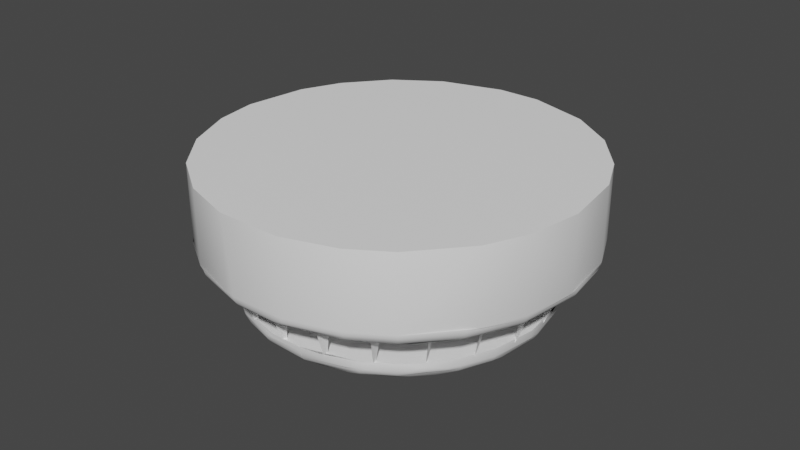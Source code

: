 # Source: untitled.blend  (saved by Blender 3.6.13; exported with 4.5.12 LTS)
import bpy
from mathutils import Matrix  # noqa: F401  (used for matrix-valued properties, if any)

bpy.ops.wm.read_factory_settings(use_empty=True)
scene = bpy.context.scene
scene.name = 'Scene'

# ---- collections
col_collection = bpy.data.collections.new('Collection'); scene.collection.children.link(col_collection)

# ---- materials (node trees are filled in below, after node groups)
mat_blanco_plastico = bpy.data.materials.new('blanco plastico')
mat_blanco_plastico.use_transparent_shadow = False
mat_blanco_plastico.diffuse_color = (1.0, 1.0, 1.0, 1.0)
mat_blanco_plastico.roughness = 0.5528
mat_blanco_plastico.specular_intensity = 1.0
mat_wenge = bpy.data.materials.new('wenge')
mat_wenge.use_transparent_shadow = False
mat_wenge.diffuse_color = (0.0, 0.0, 0.0, 1.0)
mat_wenge.roughness = 0.5528
mat_wenge.specular_intensity = 1.0

# ---- material node trees
mat_blanco_plastico.use_nodes = True; mat_blanco_plastico.node_tree.nodes.clear()
_N = mat_blanco_plastico.node_tree.nodes; _L = mat_blanco_plastico.node_tree.links
n0 = _N.new('ShaderNodeBsdfPrincipled'); n0.name = 'Principled BSDF'; n0.location = (10, 300)
n0.distribution = 'GGX'
n0.subsurface_method = 'RANDOM_WALK_SKIN'
n0.inputs[0].default_value = (1.0, 1.0, 1.0, 1.0)
n0.inputs[2].default_value = 0.5528
n0.inputs[3].default_value = 1.45
n0.inputs[13].default_value = 1.0
n0.inputs[27].default_value = (0.0, 0.0, 0.0, 1.0)
n1 = _N.new('ShaderNodeOutputMaterial'); n1.name = 'Material Output'; n1.location = (300, 300)
n2 = _N.new('ShaderNodeNormalMap'); n2.name = 'Normal Map'; n2.location = (-300, -300)
n2.label = 'Normal/Map'
_L.new(n0.outputs[0], n1.inputs[0])
_L.new(n2.outputs[0], n0.inputs[5])
n1.is_active_output = True
mat_wenge.use_nodes = True; mat_wenge.node_tree.nodes.clear()
_N = mat_wenge.node_tree.nodes; _L = mat_wenge.node_tree.links
n0 = _N.new('ShaderNodeBsdfPrincipled'); n0.name = 'Principled BSDF'; n0.location = (10, 300)
n0.distribution = 'GGX'
n0.subsurface_method = 'RANDOM_WALK_SKIN'
n0.inputs[0].default_value = (0.0, 0.0, 0.0, 1.0)
n0.inputs[2].default_value = 0.5528
n0.inputs[3].default_value = 1.45
n0.inputs[13].default_value = 1.0
n0.inputs[27].default_value = (0.0, 0.0, 0.0, 1.0)
n0.inputs[28].default_value = 1.0
n1 = _N.new('ShaderNodeOutputMaterial'); n1.name = 'Material Output'; n1.location = (300, 300)
n2 = _N.new('ShaderNodeNormalMap'); n2.name = 'Normal Map'; n2.location = (-300, -300)
n2.label = 'Normal/Map'
n2.inputs[0].default_value = 0.0
_L.new(n0.outputs[0], n1.inputs[0])
_L.new(n2.outputs[0], n0.inputs[5])
n1.is_active_output = True

# ---- world
world_world = bpy.data.worlds.new('World'); scene.world = world_world
world_world.use_nodes = True; world_world.node_tree.nodes.clear()
_N = world_world.node_tree.nodes; _L = world_world.node_tree.links
n0 = _N.new('ShaderNodeOutputWorld'); n0.name = 'World Output'; n0.location = (300, 300)
n1 = _N.new('ShaderNodeBackground'); n1.name = 'Background'; n1.location = (10, 300)
n1.inputs[0].default_value = (0.05088, 0.05088, 0.05088, 1.0)
_L.new(n1.outputs[0], n0.inputs[0])
n0.is_active_output = True
world_world.color = (0.05088, 0.05088, 0.05088)
world_world.use_sun_shadow = False
world_world.sun_shadow_jitter_overblur = 0.0

# ---- meshes
me_mesh_032 = bpy.data.meshes.new('Mesh.032')
me_mesh_032.from_pydata([(0.0413, 0.02501, 0.02906), (0.03258, 0.03564, 0.02906), (0.02122, 0.04337, 0.02906), (-0.005598, 0.04796, 0.02906), (-0.04595, 0.01483, 0.02906), (-0.04667, -0.01237, 0.02906), (-0.0413, -0.02501, 0.02906), (-0.03258, -0.03564, 0.02906), (-0.02122, -0.04337, 0.02906), (-0.00814, -0.04759, 0.02906), (0.03064, -0.03732, 0.02906), (0.04074, 0.02465, 0.003493), (0.0436, 0.01414, 0.001371), (-0.01908, 0.03869, 0.0), (-0.03697, 0.02224, 0.0), (-0.04313, -0.001284, 0.0), (-0.01675, -0.03976, 0.0), (0.02921, -0.03175, 0.0), (0.04826, -0.001284, 0.02906), (0.04595, 0.01483, 0.02906), (0.005598, 0.04796, 0.02906), (-0.02122, 0.04337, 0.02906), (-0.03258, 0.03564, 0.02906), (-0.0413, 0.02501, 0.02906), (-0.04826, -0.001284, 0.02906), (0.00814, -0.04759, 0.02906), (0.02122, -0.04337, 0.02906), (0.0413, -0.02501, 0.02906), (0.04595, -0.01483, 0.02906), (0.04474, 0.001284, 0.0006601), (0.04462, 0.01444, 0.002424), (0.0302, 0.03681, 0.003493), (0.005503, 0.0473, 0.003493), (-0.03214, 0.03513, 0.003493), (-0.04074, 0.02465, 0.003493), (-0.0476, -0.001284, 0.003493), (-0.0302, -0.03681, 0.003493), (-0.01861, -0.04383, 0.003493), (-0.005503, -0.0473, 0.003493), (0.008045, -0.04693, 0.003493), (0.02094, -0.04276, 0.003493), (0.01975, 0.04016, 0.0006601), (0.007638, 0.0441, 0.0006601), (-0.01742, 0.04123, 0.0006601), (-0.04257, 0.01384, 0.0006601), (-0.04329, -0.01137, 0.0006601), (-0.03833, -0.02311, 0.0006601), (0.005096, -0.04447, 0.0006601), (0.04595, 0.01483, 0.005744), (0.03991, 0.02717, 0.005744), (0.03064, 0.03732, 0.005744), (0.005598, 0.04796, 0.005744), (-0.02122, 0.04337, 0.005744), (-0.03258, 0.03564, 0.005744), (-0.0413, 0.02501, 0.005744), (-0.04826, -0.001284, 0.005744), (-0.03064, -0.03732, 0.005744), (-0.01888, -0.04444, 0.005744), (-0.005598, -0.04796, 0.005744), (0.00814, -0.04759, 0.005744), (0.02122, -0.04337, 0.005744), (0.04257, -0.01384, 0.0006601), (0.0476, 0.001284, 0.003493), (0.04329, 0.01137, 0.0006601), (0.01908, 0.03869, 0.0), (-0.03697, -0.02224, 0.0), (0.004866, -0.04287, 0.0), (0.04571, -0.01476, 0.00448), (0.04534, 0.01198, 0.002424), (0.02064, 0.04211, 0.002424), (-0.0054, 0.04659, 0.002424), (-0.01831, 0.04318, 0.002424), (-0.02973, 0.03627, 0.002424), (-0.03874, 0.02643, 0.002424), (-0.04462, 0.01444, 0.002424), (-0.04688, 0.001284, 0.002424), (-0.04534, -0.01198, 0.002424), (-0.04013, -0.02426, 0.002424), (-0.03167, -0.03459, 0.002424), (0.0054, -0.04659, 0.002424), (0.02973, -0.03627, 0.002424), (0.03874, -0.02643, 0.002424), (0.04102, -0.01338, 0.0), (0.04826, 0.001284, 0.005744), (0.04174, 0.01092, 0.0), (0.03924, 0.02369, 0.001371), (0.02903, 0.03547, 0.001371), (0.005249, 0.04553, 0.001371), (-0.03097, 0.03378, 0.001371), (-0.03924, 0.02369, 0.001371), (-0.04582, -0.001284, 0.001371), (-0.03785, -0.02585, 0.001371), (-0.01786, -0.04221, 0.001371), (-0.005249, -0.04553, 0.001371), (0.0202, -0.04114, 0.001371), (0.03097, -0.03378, 0.001371), (0.04643, 0.01229, 0.00448), (0.0413, 0.02501, 0.005744), (0.03258, 0.03564, 0.005744), (0.02122, 0.04337, 0.005744), (-0.005598, 0.04796, 0.005744), (-0.01888, 0.04444, 0.005744), (-0.04595, 0.01483, 0.005744), (-0.04826, 0.001284, 0.005744), (-0.04667, -0.01237, 0.005744), (-0.0413, -0.02501, 0.005744), (-0.03258, -0.03564, 0.005744), (-0.02122, -0.04337, 0.005744), (-0.00814, -0.04759, 0.005744), (0.03064, -0.03732, 0.005744), (0.0413, -0.02501, 0.005744), (0.04462, -0.01444, 0.002424), (0.0397, -0.02704, 0.00448), (0.04013, 0.02426, 0.002424), (0.04582, 0.001284, 0.001371), (0.02973, 0.03627, 0.002424), (0.0054, 0.04659, 0.002424), (-0.04013, 0.02426, 0.002424), (-0.04688, -0.001284, 0.002424), (-0.03874, -0.02643, 0.002424), (-0.01831, -0.04318, 0.002424), (-0.0054, -0.04659, 0.002424), (0.02064, -0.04211, 0.002424), (0.04826, -0.001284, 0.005744), (0.0202, 0.04114, 0.001371), (0.007792, 0.04517, 0.001371), (-0.005249, 0.04553, 0.001371), (-0.01786, 0.04221, 0.001371), (-0.02903, 0.03547, 0.001371), (-0.0436, 0.01414, 0.001371), (-0.04432, -0.01168, 0.001371), (-0.03097, -0.03378, 0.001371), (0.005249, -0.04553, 0.001371), (0.02903, -0.03547, 0.001371), (0.03785, -0.02585, 0.001371), (0.04571, 0.01476, 0.00448), (0.0397, 0.02704, 0.00448), (0.03047, 0.03713, 0.00448), (0.005562, 0.04771, 0.00448), (-0.03241, 0.03544, 0.00448), (-0.04108, 0.02488, 0.00448), (-0.04801, -0.001284, 0.00448), (-0.03047, -0.03713, 0.00448), (-0.01878, -0.04421, 0.00448), (-0.005562, -0.04771, 0.00448), (0.008104, -0.04734, 0.00448), (0.02111, -0.04314, 0.00448), (0.0436, -0.01414, 0.001371), (0.04688, 0.001284, 0.002424), (0.04595, -0.01483, 0.005744), (0.04603, 0.01218, 0.003493), (0.02094, 0.04276, 0.003493), (-0.005503, 0.0473, 0.003493), (-0.01861, 0.04383, 0.003493), (-0.0302, 0.03681, 0.003493), (-0.03935, 0.02681, 0.003493), (-0.04531, 0.01464, 0.003493), (-0.0476, 0.001284, 0.003493), (-0.04603, -0.01218, 0.003493), (-0.04074, -0.02465, 0.003493), (-0.03214, -0.03513, 0.003493), (0.005503, -0.0473, 0.003493), (0.0302, -0.03681, 0.003493), (0.03935, -0.02681, 0.003493), (0.04801, 0.001284, 0.00448), (0.03833, 0.02311, 0.0006601), (0.02833, 0.03465, 0.0006601), (-0.01975, 0.04016, 0.0006601), (-0.03027, 0.03297, 0.0006601), (-0.03833, 0.02311, 0.0006601), (-0.04474, -0.001284, 0.0006601), (-0.03694, -0.02527, 0.0006601), (-0.01742, -0.04123, 0.0006601), (0.03027, -0.03297, 0.0006601), (0.04108, 0.02488, 0.00448), (0.02111, 0.04314, 0.00448), (-0.005562, 0.04771, 0.00448), (-0.01878, 0.04421, 0.00448), (-0.04571, 0.01476, 0.00448), (-0.04801, 0.001284, 0.00448), (-0.04643, -0.01229, 0.00448), (-0.04108, -0.02488, 0.00448), (0.03047, -0.03713, 0.00448), (0.04531, -0.01464, 0.003493), (0.03991, -0.02717, 0.005744), (0.01145, 0.03584, -0.01447), (0.01281, 0.04047, 5.688e-05), (0.01018, 0.03781, 5.688e-05), (0.03774, 0.003573, -0.01494), (-0.03416, 0.003573, -0.01735), (0.03831, 0.007524, -0.01029), (0.03358, 0.01994, -0.01029), (0.01747, 0.03493, -0.01029), (-0.03209, 0.02226, -0.01029), (-0.03706, 0.01232, -0.01029), (-0.03903, 0.001378, -0.01029), (-0.0266, -0.0286, -0.01029), (0.00419, -0.03883, -0.01029), (0.02452, -0.0304, -0.01029), (0.02586, 0.02774, -0.01494), (0.017, 0.0339, -0.01494), (0.006757, 0.03731, -0.01494), (-0.02378, 0.02954, -0.01494), (-0.03114, 0.02165, -0.01494), (-0.03597, 0.012, -0.01494), (-0.0379, 0.001378, -0.01494), (-0.006757, -0.03731, -0.01494), (0.004029, -0.03771, -0.01494), (0.02378, -0.02954, -0.01494), (0.02472, 0.02643, -0.0167), (0.008661, 0.03513, -0.0167), (0.02836, -0.02247, -0.0167), (-0.0194, -0.03388, -0.01158), (0.008789, 0.03602, -0.01596), (0.02912, -0.02296, -0.01596), (0.03675, -0.009354, -0.01494), (0.02902, 0.02029, -0.01709), (-0.02351, 0.02503, -0.01735), (-0.02143, -0.02684, -0.01735), (0.006248, -0.03377, -0.01735), (0.03903, -0.001378, -0.01029), (0.03706, 0.01232, -0.01029), (0.02452, 0.0304, -0.01029), (0.004191, 0.03883, -0.01029), (-0.006919, 0.03844, -0.01029), (-0.01747, 0.03493, -0.01029), (-0.0266, 0.0286, -0.01029), (-0.03706, -0.01232, -0.01029), (-0.03209, -0.02226, -0.01029), (-0.01496, -0.03608, -0.01029), (-0.004191, -0.03883, -0.01029), (0.01747, -0.03493, -0.01029), (0.03358, -0.01994, -0.01029), (0.03706, -0.01232, -0.01029), (0.03597, 0.012, -0.01494), (0.03114, 0.02165, -0.01494), (0.02378, 0.02954, -0.01494), (-0.006757, 0.03731, -0.01494), (-0.017, 0.0339, -0.01494), (-0.02586, 0.02774, -0.01494), (-0.03597, -0.012, -0.01494), (-0.03114, -0.02165, -0.01494), (-0.02378, -0.02954, -0.01494), (-0.01449, -0.03504, -0.01494), (0.017, -0.0339, -0.01494), (0.02586, -0.02774, -0.01494), (0.03263, -0.01933, -0.01494), (0.03882, -0.001378, -0.01289), (0.02968, 0.02071, -0.0167), (0.003782, 0.03599, -0.0167), (-0.01628, 0.03232, -0.0167), (-0.02472, 0.02643, -0.0167), (-0.02968, -0.02071, -0.0167), (-0.02264, -0.02823, -0.0167), (-0.01377, -0.03347, -0.0167), (0.006511, -0.0356, -0.0167), (0.03117, -0.01839, -0.0167), (0.03655, -0.01217, -0.01384), (0.03538, -0.001378, -0.01709), (-0.0266, 0.0286, -0.01158), (-0.03903, -0.001378, -0.01158), (-0.03706, -0.01232, -0.01158), (-0.01496, -0.03608, -0.01158), (-0.004191, -0.03883, -0.01158), (0.01747, -0.03493, -0.01158), (0.0266, -0.0286, -0.01158), (0.03517, -0.01176, -0.01596), (0.01595, 0.03161, -0.01709), (-0.02902, 0.02029, -0.01709), (-0.03538, 0.001378, -0.01709), (0.02213, -0.02764, -0.01709), (0.03313, 0.01966, -0.01384), (0.01725, 0.03445, -0.01384), (0.006843, 0.03791, -0.01384), (-0.01474, 0.03559, -0.01384), (-0.02417, 0.03, -0.01384), (-0.03655, 0.01217, -0.01384), (-0.0385, 0.001378, -0.01384), (-0.01725, -0.03445, -0.01384), (-0.006843, -0.03791, -0.01384), (0.004115, -0.03831, -0.01384), (0.02417, -0.03, -0.01384), (0.03164, -0.02197, -0.01384), (0.03044, 0.0212, -0.01596), (-0.006639, 0.03649, -0.01596), (-0.01665, 0.03314, -0.01596), (-0.02531, 0.02711, -0.01596), (-0.03517, -0.01176, -0.01596), (-0.02323, -0.02891, -0.01596), (-0.01414, -0.03429, -0.01596), (0.01665, -0.03314, -0.01596), (0.02531, -0.02711, -0.01596), (0.03193, -0.01888, -0.01596), (0.03597, -0.012, -0.01494), (0.01931, -0.03368, -0.01289), (0.0334, -0.01983, -0.01289), (0.0379, 0.001378, -0.01494), (0.03431, 0.01151, -0.0167), (0.01551, 0.03064, -0.01735), (0.009069, 0.03797, -0.01029), (-0.03831, -0.007524, -0.01029), (-0.0194, -0.03388, -0.01029), (0.03706, -0.001378, -0.01596), (0.03882, 0.001378, -0.01289), (0.01628, 0.03232, -0.0167), (-0.003782, 0.03599, -0.0167), (-0.01377, 0.03347, -0.0167), (-0.02968, 0.02071, -0.0167), (-0.03431, 0.01151, -0.0167), (-0.03616, 0.001378, -0.0167), (-0.03509, -0.008866, -0.0167), (-0.03117, -0.01839, -0.0167), (0.003782, -0.03599, -0.0167), (0.01377, -0.03347, -0.0167), (0.02264, -0.02823, -0.0167), (-0.02452, 0.0304, -0.01158), (-0.03903, 0.001378, -0.01158), (-0.01747, -0.03493, -0.01158), (-0.006919, -0.03844, -0.01158), (0.00419, -0.03883, -0.01158), (0.01496, -0.03608, -0.01158), (0.03595, -0.00912, -0.01596), (0.03517, 0.01176, -0.01596), (0.003671, 0.03522, -0.01709), (-0.01595, 0.03161, -0.01709), (-0.02421, 0.02584, -0.01709), (-0.02902, -0.02029, -0.01709), (-0.02213, -0.02764, -0.01709), (-0.01345, -0.03276, -0.01709), (0.0064, -0.03483, -0.01709), (0.03051, -0.01797, -0.01709), (0.03686, -0.01226, -0.01289), (0.03655, 0.01217, -0.01384), (0.03164, 0.02197, -0.01384), (0.02417, 0.03, -0.01384), (0.01474, 0.03559, -0.01384), (-0.006843, 0.03791, -0.01384), (-0.01725, 0.03445, -0.01384), (-0.0385, -0.001378, -0.01384), (-0.03655, -0.01217, -0.01384), (-0.02417, -0.03, -0.01384), (-0.01474, -0.03559, -0.01384), (0.01725, -0.03445, -0.01384), (0.02625, -0.02819, -0.01384), (0.03313, -0.01966, -0.01384), (0.02531, 0.02711, -0.01596), (0.01665, 0.03314, -0.01596), (0.006639, 0.03649, -0.01596), (-0.003911, 0.03688, -0.01596), (-0.01414, 0.03429, -0.01596), (-0.03044, 0.0212, -0.01596), (-0.03517, 0.01176, -0.01596), (-0.03706, 0.001378, -0.01596), (-0.03595, -0.00912, -0.01596), (-0.03193, -0.01888, -0.01596), (-0.006639, -0.03649, -0.01596), (0.003911, -0.03688, -0.01596), (0.01414, -0.03429, -0.01596), (0.03432, -0.001378, -0.01735), (0.0334, 0.01983, -0.01289), (0.01738, 0.03474, -0.01289), (0.006889, 0.03823, -0.01289), (-0.01487, 0.03588, -0.01289), (-0.02438, 0.03024, -0.01289), (-0.03191, 0.02215, -0.01289), (-0.03686, 0.01226, -0.01289), (-0.02646, -0.02843, -0.01289), (-0.01738, -0.03474, -0.01289), (-0.006889, -0.03823, -0.01289), (0.00416, -0.03862, -0.01289), (0.01487, -0.03588, -0.01289), (0.03191, -0.02215, -0.01289), (0.03431, -0.01151, -0.0167), (0.03077, 0.02402, -0.01029), (0.009069, -0.03797, -0.01029), (0.02816, -0.02704, -0.01029), (0.03691, 0.003573, -0.01596), (-0.02982, -0.02341, -0.01494), (0.0194, -0.03388, -0.01158), (0.02816, -0.02704, -0.01158), (-0.03523, 0.003573, -0.01709), (0.03616, -0.001378, -0.0167), (-0.02912, -0.02296, -0.01596), (0.03686, 0.01226, -0.01289), (0.02438, 0.03024, -0.01289), (0.01487, 0.03588, -0.01289), (0.00416, 0.03862, -0.01289), (-0.006889, 0.03823, -0.01289), (-0.01738, 0.03474, -0.01289), (-0.03882, -0.001378, -0.01289), (-0.03686, -0.01226, -0.01289), (-0.03191, -0.02215, -0.01289), (-0.02438, -0.03024, -0.01289), (0.01738, -0.03474, -0.01289), (0.02646, -0.02843, -0.01289), (-0.0008869, -0.03761, -0.01447), (-0.0008869, -0.04244, 5.688e-05), (0.0008869, -0.03915, 5.688e-05), (0.009747, -0.03634, -0.01447), (0.01111, -0.04097, 5.688e-05), (0.01188, -0.03731, 5.688e-05), (0.01959, -0.03212, -0.01447), (0.0222, -0.03618, 5.688e-05), (0.02191, -0.03245, 5.688e-05), (0.02784, -0.0253, -0.01447), (0.03149, -0.02846, 5.688e-05), (0.03017, -0.02497, 5.688e-05), (0.03384, -0.01643, -0.01447), (0.03824, -0.01844, 5.688e-05), (0.03598, -0.01546, 5.688e-05), (0.0371, -0.006232, -0.01447), (0.04188, -0.006919, 5.688e-05), (0.03887, -0.004695, 5.688e-05), (0.03736, 0.004476, -0.01447), (0.04213, 0.005163, 5.688e-05), (0.03862, 0.00645, 5.688e-05), (0.03458, 0.01482, -0.01447), (0.03897, 0.01682, 5.688e-05), (0.03524, 0.01707, 5.688e-05), (0.02901, 0.02396, -0.01447), (0.03265, 0.02712, 5.688e-05), (0.029, 0.02631, 5.688e-05), (0.02108, 0.03116, -0.01447), (0.02369, 0.03522, 5.688e-05), (0.02042, 0.03341, 5.688e-05), (0.0313, 0.0, -0.01138), (0.03003, 0.008818, -0.01138), (0.02633, 0.01692, -0.01138), (0.0205, 0.02365, -0.01138), (0.013, 0.02847, -0.01138), (0.004454, 0.03098, -0.01138), (-0.004454, 0.03098, -0.01138), (-0.013, 0.02847, -0.01138), (-0.0205, 0.02365, -0.01138), (-0.02633, 0.01692, -0.01138), (-0.03003, 0.008818, -0.01138), (-0.0313, 4.726e-09, -0.01138), (-0.03003, -0.008818, -0.01138), (-0.02633, -0.01692, -0.01138), (-0.0205, -0.02365, -0.01138), (-0.013, -0.02847, -0.01138), (-0.004454, -0.03098, -0.01138), (0.004454, -0.03098, -0.01138), (0.013, -0.02847, -0.01138), (0.0205, -0.02365, -0.01138), (0.02633, -0.01692, -0.01138), (0.03003, -0.008818, -0.01138), (0.0205, 0.02365, 0.008625), (-0.013, 0.02847, 0.008625), (-0.0313, 4.726e-09, 0.008625), (-0.013, -0.02847, 0.008625), (0.0205, -0.02365, 0.008625), (0.03003, -0.008818, 0.008625), (0.0008869, 0.03761, -0.01447), (0.0008869, 0.04244, 5.688e-05), (-0.0008869, 0.03915, 5.688e-05), (-0.009747, 0.03634, -0.01447), (-0.01111, 0.04097, 5.688e-05), (-0.01188, 0.03731, 5.688e-05), (-0.01959, 0.03212, -0.01447), (-0.0222, 0.03618, 5.688e-05), (-0.02191, 0.03245, 5.688e-05), (-0.02784, 0.0253, -0.01447), (-0.03149, 0.02846, 5.688e-05), (-0.03017, 0.02497, 5.688e-05), (-0.03384, 0.01643, -0.01447), (-0.03824, 0.01844, 5.688e-05), (-0.03598, 0.01546, 5.688e-05), (-0.0371, 0.006232, -0.01447), (-0.04188, 0.006919, 5.688e-05), (-0.03887, 0.004695, 5.688e-05), (-0.03736, -0.004476, -0.01447), (-0.04213, -0.005163, 5.688e-05), (-0.03862, -0.00645, 5.688e-05), (-0.03458, -0.01482, -0.01447), (-0.03897, -0.01682, 5.688e-05), (-0.03524, -0.01707, 5.688e-05), (-0.02901, -0.02396, -0.01447), (-0.03265, -0.02712, 5.688e-05), (-0.029, -0.02631, 5.688e-05), (-0.02108, -0.03116, -0.01447), (-0.02369, -0.03522, 5.688e-05), (-0.02042, -0.03341, 5.688e-05), (-0.01145, -0.03584, -0.01447), (-0.01281, -0.04047, 5.688e-05), (-0.01018, -0.03781, 5.688e-05)], [], [(4, 23, 54, 102), (189, 380, 268, 325, 217), (209, 248, 216, 267, 304), (182, 146, 40, 162), (94, 132, 47, 173, 95, 133), (3, 100, 101, 52, 21), (253, 288, 382, 354, 311, 252), (13, 64, 84, 82, 17, 66, 16, 65, 15, 14), (176, 177, 101, 100), (172, 92, 131, 91, 171), (26, 10, 27, 28, 18, 19, 0, 1, 2, 20, 3, 21, 22, 23, 4, 24, 5, 6, 7, 8, 9, 25), (318, 262, 317, 367, 278, 341, 279, 368), (92, 93, 121, 120), (11, 31, 137, 136, 174), (191, 221, 383, 359), (276, 204, 205, 277), (38, 161, 39, 145, 144), (288, 242, 377, 382), (35, 158, 180, 141), (342, 393, 370, 320, 319, 369, 280), (196, 366, 392, 367, 317, 212, 301), (190, 220, 247, 303, 383, 221), (269, 326, 252, 311, 310, 309), (284, 349, 285, 238, 237), (290, 291, 245, 208, 244), (60, 59, 145, 146), (57, 143, 144, 58, 108), (203, 350, 351, 204), (70, 71, 153, 152), (291, 214, 292, 246, 245), (233, 232, 295, 331), (95, 134, 81, 80, 133), (164, 67, 183, 62), (88, 89, 117, 73, 72, 128), (78, 119, 91, 131), (0, 97, 49, 98, 1), (5, 24, 55, 104), (31, 151, 175, 137), (148, 114, 12, 30, 68), (89, 88, 168, 169, 44, 129), (148, 62, 183, 111), (376, 322, 234, 188), (225, 224, 387, 362, 388), (349, 284, 348, 305, 306), (313, 255, 329, 270, 314), (15, 170, 44, 169, 14), (28, 27, 110, 149), (223, 299, 192, 360, 385, 361, 386), (19, 48, 97, 0), (111, 81, 134, 147), (2, 99, 51, 20), (113, 30, 12, 85), (256, 372, 266, 292, 214, 211), (37, 38, 144, 143), (346, 345, 209, 304, 210, 213), (169, 168, 167, 13, 14), (10, 26, 60, 109), (51, 138, 176, 100), (4, 102, 103, 55, 24), (292, 266, 321, 215, 293, 246), (1, 98, 50, 99, 2), (33, 155, 34, 140, 139), (225, 388, 363, 315, 259, 226), (207, 206, 355, 356), (25, 9, 108, 58, 59), (132, 93, 92, 172, 47), (216, 248, 297, 381, 258), (200, 346, 213, 347, 201), (333, 334, 384, 359, 271), (132, 94, 122, 79), (71, 127, 128, 72), (388, 362, 274, 337, 275, 363), (334, 272, 335, 385, 360, 384), (81, 163, 162, 80), (124, 125, 87, 116, 69), (126, 127, 71, 70), (173, 17, 82, 61), (56, 142, 143, 57, 107), (357, 290, 244, 207, 356), (54, 53, 139, 140), (383, 303, 296, 188, 234, 332), (32, 116, 70, 152), (261, 260, 389, 338, 339, 390), (288, 289, 243, 242), (26, 25, 59, 60), (183, 163, 81, 111), (128, 127, 43, 167, 168, 88), (335, 273, 361, 385), (259, 315, 363, 364, 193, 226), (131, 92, 120, 78), (289, 288, 253, 254), (287, 353, 310, 311, 354), (148, 111, 147, 114), (281, 342, 244, 208), (151, 69, 116, 32), (378, 264, 320, 370, 393, 294), (12, 114, 29, 63, 165, 85), (141, 180, 104, 55, 103, 179), (374, 197, 319, 320, 264, 231), (102, 178, 179, 103), (90, 129, 44, 170, 45, 130), (367, 392, 340, 278), (203, 239, 286, 350), (158, 159, 181, 180), (260, 316, 195, 194, 365, 389), (49, 136, 137, 50, 98), (397, 396, 395), (8, 107, 57, 108, 9), (326, 327, 328, 254, 253, 252), (142, 36, 37, 143), (254, 328, 329, 255, 312), (205, 240, 339, 338, 277), (151, 32, 138, 175), (217, 298, 358, 219, 218, 189), (112, 163, 183, 67), (6, 105, 106, 7), (93, 132, 79, 121), (193, 194, 195, 300, 227, 228, 196, 301, 229, 230, 197, 374, 231, 198, 375, 232, 233, 220, 190, 221, 191, 373, 222, 192, 299, 223, 224, 225, 226), (297, 248, 209, 345, 283, 322), (313, 314, 211, 214, 291, 290, 357), (153, 154, 33, 139, 177), (140, 34, 156, 178), (305, 249, 323, 324, 250, 306), (152, 176, 138, 32), (21, 52, 53, 22), (182, 162, 163, 112), (346, 200, 236, 199, 345), (18, 123, 83, 48, 19), (85, 86, 115, 113), (129, 90, 118, 75, 74), (89, 129, 74, 117), (115, 86, 124, 69), (70, 116, 87, 126), (45, 170, 15, 65, 46), (47, 172, 16, 66), (204, 351, 352, 205), (17, 173, 47, 66), (219, 329, 328, 327, 218), (74, 75, 157, 156), (147, 61, 29, 114), (230, 229, 262, 318, 263), (301, 212, 317, 262, 229), (62, 150, 96, 164), (16, 172, 171, 46, 65), (379, 265, 394, 371, 295, 232, 375), (300, 195, 316, 260, 261, 227), (348, 284, 237, 201, 347), (130, 91, 119, 77, 76), (10, 109, 184, 110, 27), (308, 309, 352, 351), (202, 275, 337, 238), (23, 22, 53, 54), (104, 180, 181, 105), (342, 281, 343, 394, 265, 378, 294, 393), (117, 74, 156, 34, 155, 73), (231, 264, 378, 265, 379, 375, 198), (115, 31, 11, 113), (39, 40, 146, 145), (271, 332, 234, 235, 333), (35, 157, 75, 118, 76, 158), (280, 369, 368, 279, 206, 207), (218, 327, 326, 269, 380, 189), (85, 165, 166, 86), (48, 83, 164, 96, 135), (161, 79, 122, 40, 39), (224, 223, 386, 387), (97, 48, 135, 174, 136, 49), (263, 318, 368, 369, 319, 197, 230), (184, 109, 182, 112), (122, 94, 133, 80), (59, 58, 144, 145), (207, 244, 342, 280), (78, 160, 159, 77, 119), (177, 139, 53, 52, 101), (235, 283, 345, 199), (112, 67, 149, 110, 184), (40, 122, 80, 162), (149, 67, 164, 83, 123), (216, 258, 358, 298, 267), (196, 228, 391, 366), (148, 68, 150, 62), (5, 104, 105, 6), (383, 332, 271, 359), (142, 56, 106, 105, 181), (109, 60, 146, 182), (175, 138, 51, 99), (330, 256, 211, 314, 270), (161, 38, 121, 79), (126, 87, 125, 42, 43, 127), (72, 73, 155, 33, 154), (254, 312, 356, 355, 289), (120, 37, 36, 160, 78), (125, 124, 86, 166, 41, 42), (200, 201, 273, 335, 272), (113, 11, 150, 68, 30), (302, 321, 266, 372, 381), (251, 286, 285, 349, 306, 250), (90, 130, 76, 118), (336, 237, 238, 337, 274), (376, 302, 381, 297, 322), (350, 286, 251, 307, 308, 351), (310, 353, 352, 309), (31, 115, 69, 151), (71, 72, 154, 153), (37, 120, 121, 38), (272, 334, 236, 200), (3, 20, 51, 100), (76, 77, 159, 158), (373, 191, 359, 384, 222), (147, 134, 95, 173, 61), (171, 91, 130, 45, 46), (64, 41, 166, 165, 63, 84), (50, 137, 175, 99), (381, 372, 256, 330, 258), (352, 353, 287, 240, 205), (285, 286, 239, 202, 238), (140, 178, 102, 54), (215, 321, 302, 376, 188, 296), (64, 13, 167, 43, 42, 41), (267, 323, 249, 210, 304), (249, 305, 348, 347, 213, 210), (322, 283, 235, 234), (268, 307, 251, 250, 324, 325), (7, 106, 56, 107, 8), (160, 36, 142, 181, 159), (394, 343, 282, 371), (152, 153, 177, 176), (150, 11, 174, 135, 96), (331, 295, 371, 282, 344, 257), (63, 29, 61, 82, 84), (429, 428, 427, 426, 425, 446, 445, 444, 443, 442, 441, 440, 439, 438, 437, 436, 435, 434, 433, 432, 431, 430), (277, 338, 389, 365, 276), (28, 149, 123, 18), (243, 289, 355, 206), (235, 199, 236, 334, 333), (336, 387, 386, 361, 273, 201, 237), (270, 329, 219, 358, 258, 330), (246, 344, 282, 343, 281, 208, 245), (363, 275, 202, 239, 203, 364), (391, 241, 377, 242, 340, 392, 366), (391, 390, 339, 240, 241), (246, 293, 257, 344), (278, 340, 242, 243, 341), (341, 243, 206, 279), (331, 257, 293, 215, 296, 303, 247), (156, 157, 35, 141, 179, 178), (233, 331, 247, 220), (194, 193, 364, 365), (192, 222, 384, 360), (241, 240, 287, 354, 382, 377), (364, 203, 204, 276, 365), (308, 307, 268, 380, 269, 309), (255, 313, 357, 356, 312), (336, 274, 362, 387), (400, 399, 398), (403, 402, 401), (406, 405, 404), (409, 408, 407), (412, 411, 410), (415, 414, 413), (418, 417, 416), (421, 420, 419), (424, 423, 422), (428, 429, 447), (426, 427, 447), (446, 425, 452), (425, 426, 447, 452), (432, 433, 448), (427, 428, 447), (429, 430, 448, 447), (436, 437, 449), (431, 432, 448), (433, 434, 449, 448), (440, 441, 450), (435, 436, 449), (437, 438, 450, 449), (439, 440, 450), (441, 442, 451, 450), (443, 444, 451), (444, 445, 452, 451), (445, 446, 452), (217, 325, 324, 323, 267, 298), (434, 435, 449), (438, 439, 450), (442, 443, 451), (455, 454, 453), (451, 452, 447, 448, 449, 450), (430, 431, 448), (458, 457, 456), (461, 460, 459), (464, 463, 462), (467, 466, 465), (470, 469, 468), (473, 472, 471), (476, 475, 474), (479, 478, 477), (482, 481, 480), (485, 484, 483), (187, 186, 185), (228, 227, 261, 390, 391)])
me_mesh_032.polygons.foreach_set('use_smooth', [True] * 300)
me_mesh_032.polygons.foreach_set('material_index', [0, 0, 0, 0, 0, 0, 0, 0, 0, 0, 0, 0, 0, 0, 0, 0, 0, 0, 0, 0, 0, 0, 0, 0, 0, 0, 0, 0, 0, 0, 0, 0, 0, 0, 0, 0, 0, 0, 0, 0, 0, 0, 0, 0, 0, 0, 0, 0, 0, 0, 0, 0, 0, 0, 0, 0, 0, 0, 0, 0, 0, 0, 0, 0, 0, 0, 0, 0, 0, 0, 0, 0, 0, 0, 0, 0, 0, 0, 0, 0, 0, 0, 0, 0, 0, 0, 0, 0, 0, 0, 0, 0, 0, 0, 0, 0, 0, 0, 0, 0, 0, 0, 0, 0, 0, 0, 0, 0, 0, 0, 0, 0, 0, 0, 0, 0, 0, 0, 0, 0, 0, 0, 0, 0, 0, 0, 0, 0, 0, 0, 0, 0, 0, 0, 0, 0, 0, 0, 0, 0, 0, 0, 0, 0, 0, 0, 0, 0, 0, 0, 0, 0, 0, 0, 0, 0, 0, 0, 0, 0, 0, 0, 0, 0, 0, 0, 0, 0, 0, 0, 0, 0, 0, 0, 0, 0, 0, 0, 0, 0, 0, 0, 0, 0, 0, 0, 0, 0, 0, 0, 0, 0, 0, 0, 0, 0, 0, 0, 0, 0, 0, 0, 0, 0, 0, 0, 0, 0, 0, 0, 0, 0, 0, 0, 0, 0, 0, 0, 0, 0, 0, 0, 0, 0, 0, 0, 0, 0, 0, 0, 1, 0, 0, 0, 0, 0, 0, 0, 0, 0, 0, 0, 0, 0, 0, 0, 0, 0, 0, 0, 0, 0, 0, 0, 0, 0, 0, 0, 0, 0, 0, 0, 0, 1, 1, 1, 1, 1, 1, 1, 1, 1, 1, 1, 1, 1, 1, 1, 1, 1, 1, 0, 1, 1, 1, 0, 1, 1, 0, 0, 0, 0, 0, 0, 0, 0, 0, 0, 0, 0])
_k = set([(0, 1), (0, 19), (1, 2), (2, 20), (3, 20), (3, 21), (4, 23), (4, 24), (5, 6), (5, 24), (6, 7), (7, 8), (8, 9), (9, 25), (10, 26), (10, 27), (18, 19), (18, 28), (21, 22), (22, 23), (25, 26), (27, 28), (190, 220), (190, 221), (191, 221), (191, 373), (192, 222), (192, 299), (193, 194), (193, 226), (194, 195), (195, 300), (196, 228), (196, 301), (197, 230), (197, 374), (198, 231), (198, 375), (220, 233), (222, 373), (223, 224), (223, 299), (224, 225), (225, 226), (227, 228), (227, 300), (229, 230), (229, 301), (231, 374), (232, 233), (232, 375), (425, 426), (425, 446), (426, 427), (427, 428), (428, 429), (429, 430), (430, 431), (431, 432), (432, 433), (433, 434), (434, 435), (435, 436), (436, 437), (437, 438), (438, 439), (439, 440), (440, 441), (441, 442), (442, 443), (443, 444), (444, 445), (445, 446)])
me_mesh_032.attributes.new('sharp_edge', 'BOOLEAN', 'EDGE').data.foreach_set('value', [ (min(e.vertices), max(e.vertices)) in _k for e in me_mesh_032.edges])
_uv = me_mesh_032.uv_layers.new(name='UVChannel_1')
_uv.uv.foreach_set('vector', [0.2003, 1.0, 0.1633, 1.0, 0.1633, 0.5222, 0.2003, 0.5222, 0.4488, 0.01025, 0.4493, 0.01566, 0.2197, 0.1018, 0.1435, 0.1681, 0.1411, 0.1629, 0.1535, 0.8296, 0.2296, 0.8944, 0.2222, 0.9001, 0.06591, 0.7208, 0.07468, 0.7186, 0.804, 0.7753, 0.8626, 0.7049, 0.8747, 0.7077, 0.8131, 0.7852, 0.9177, 0.7011, 0.9647, 0.5568, 0.9788, 0.5586, 0.8549, 0.8203, 0.8441, 0.8106, 0.8558, 0.8032, -0.05427, 1.0, -0.05427, 0.5222, 0.06393, 0.5222, 0.07244, 0.5222, 0.07244, 1.0, 0.8706, 0.1977, 0.8542, 0.2045, 0.7788, 0.1326, 0.7275, 0.09864, 0.7396, 0.08613, 0.7704, 0.1056, 0.058, 0.282, 0.058, 0.718, 0.3753, 0.9768, 0.6529, 0.9685, 0.8627, 0.8337, 0.9897, 0.5556, 0.9542, 0.3087, 0.754, 0.07765, 0.5147, 0.007385, 0.246, 0.07765, -0.05427, 0.4962, 0.06387, 0.6203, 0.06393, 0.5222, -0.05427, 0.5222, 0.9388, 0.3103, 0.9255, 0.316, 0.8508, 0.191, 0.7571, 0.1141, 0.7665, 0.1032, 0.9454, 0.7179, 0.8832, 0.8146, 0.7569, 0.9241, 0.6523, 0.9719, 0.5132, 0.9956, 0.3477, 0.9719, 0.2431, 0.9241, 0.1341, 0.8345, 0.05462, 0.7179, 0.007523, 0.5575, 0.007523, 0.4425, 0.05462, 0.2821, 0.1341, 0.1655, 0.2431, 0.07591, 0.3477, 0.02815, 0.5132, 0.004355, 0.627, 0.02072, 0.7569, 0.07591, 0.8659, 0.1655, 0.9454, 0.2821, 0.9887, 0.4164, 0.9887, 0.5836, 0.8895, 0.4003, 0.8557, 0.3328, 0.8456, 0.2946, 0.8724, 0.3318, 0.882, 0.3248, 0.905, 0.3569, 0.9159, 0.4395, 0.9049, 0.4007, 0.9506, 0.3371, 0.9783, 0.4707, 0.9551, 0.4847, 0.9324, 0.3571, 0.2623, 0.8505, 0.1554, 0.7545, 0.163, 0.7447, 0.2456, 0.8298, 0.2708, 0.8401, 0.8353, 1.0, 0.8011, 1.0, 0.3866, 0.8922, 0.3098, 0.871, 0.381, 0.09697, 0.3758, 0.07621, 0.5002, 0.05838, 0.4993, 0.07976, 0.9275, 0.4722, 0.9176, 0.5706, 0.918, 0.5938, 0.9057, 0.5945, 0.9158, 0.4763, 0.8884, 0.2167, 0.8812, 0.2452, 0.7644, 0.1536, 0.7788, 0.1326, 0.5333, 0.07287, 0.6294, 0.09669, 0.6241, 0.1091, 0.5358, 0.08504, 0.8734, 0.7124, 0.8618, 0.7097, 0.8943, 0.6354, 0.8815, 0.6267, 0.9018, 0.5141, 0.9042, 0.5598, 0.9161, 0.5592, 0.3807, 1.0, 0.787, 0.1976, 0.8074, 0.2313, 0.8606, 0.2907, 0.8456, 0.2946, 0.4172, 0.6779, 0.4172, 1.0, 0.7808, 1.0, 0.7444, 1.0, 0.4983, 0.9083, 0.4594, 0.915, 0.3866, 0.8922, 0.8011, 1.0, 0.4795, 0.01341, 0.7778, 0.09994, 0.7704, 0.1056, 0.7396, 0.08613, 0.6133, 0.03539, 0.4778, 0.02229, 0.03154, 0.392, 0.07036, 0.332, 0.08096, 0.2643, 0.1098, 0.2591, 0.05777, 0.3787, 0.919, 0.7357, 0.8357, 0.8442, 0.8065, 0.8411, 0.8336, 0.7894, 0.8902, 0.7409, 0.5724, 0.5222, 0.527, 0.5222, 0.527, 0.6203, 0.5724, 0.6202, 0.4361, 0.5222, 0.4361, 0.6203, 0.4815, 0.6202, 0.4815, 0.5222, 0.473, 0.5222, 0.2614, 0.1284, 0.2294, 0.1264, 0.3456, 0.06527, 0.3758, 0.07621, 0.06737, 0.4297, 0.1002, 0.31, 0.1192, 0.3146, 0.08239, 0.4294, 0.8357, 0.8442, 0.7922, 0.8568, 0.7251, 0.9248, 0.698, 0.9136, 0.8065, 0.8411, 0.6989, 1.0, 0.6647, 1.0, 0.7222, 0.8425, 0.6559, 0.8867, 0.8353, 0.8422, 0.756, 0.8912, 0.7336, 0.876, 0.8301, 0.795, 0.8558, 0.8032, 0.4642, 0.915, 0.6512, 0.8881, 0.6523, 0.9004, 0.4667, 0.9271, 0.1647, 0.1578, 0.2747, 0.07714, 0.297, 0.09235, 0.2664, 0.124, 0.1699, 0.205, 0.1442, 0.1968, 0.8389, 0.2153, 0.7865, 0.146, 0.791, 0.1194, 0.8508, 0.191, 0.8367, 1.0, 0.8367, 0.5222, 0.8452, 0.5222, 0.8821, 0.5222, 0.8821, 1.0, 0.2912, 1.0, 0.2543, 1.0, 0.2543, 0.5222, 0.2912, 0.5222, 0.1554, 0.7545, 0.1105, 0.6663, 0.1233, 0.6622, 0.163, 0.7447, 0.5071, 0.9367, 0.4902, 0.9617, 0.3226, 0.9306, 0.3208, 0.9038, 0.3701, 0.917, 0.2573, 0.105, 0.1546, 0.1906, 0.1451, 0.1797, 0.2498, 0.09269, 0.3544, 0.0401, 0.3646, 0.05253, 0.5071, 0.9367, 0.5067, 0.9048, 0.6736, 0.8984, 0.6752, 0.9203, 0.4527, 0.9598, 0.3128, 0.9017, 0.3069, 0.8738, 0.463, 0.9343, 0.07383, 1.0, -0.3056, 1.0, 0.09565, 0.4436, 0.1057, 0.3646, 0.1279, 0.332, 0.07036, 0.332, 0.04468, 0.4258, 0.04042, 0.4598, 0.024, 0.454, 0.05624, 0.3217, 0.9438, 0.6783, 0.9711, 0.5821, 0.9793, 0.5865, 0.8812, 0.8031, 0.8756, 0.7961, 0.5147, 0.007385, 0.5097, 0.02206, 0.3544, 0.0401, 0.2498, 0.09269, 0.246, 0.07765, 0.7003, 1.0, 0.6633, 1.0, 0.6633, 0.5222, 0.7003, 0.5222, 0.9829, 1.0, 0.9626, 1.0, 0.9262, 1.0, 0.1394, 0.7093, 0.1294, 0.6712, 0.09505, 0.5993, 0.09614, 0.5598, 0.7997, 1.0, 0.7997, 0.5222, 0.8367, 0.5222, 0.8367, 1.0, 0.6752, 0.9203, 0.7336, 0.876, 0.756, 0.8912, 0.672, 0.9472, 0.9276, 1.0, 0.9276, 0.5222, 0.9815, 0.5222, 0.9815, 1.0, 0.2579, 0.8688, 0.3208, 0.9038, 0.3226, 0.9306, 0.2598, 0.8956, 0.745, 0.9102, 0.6496, 0.9538, 0.6409, 0.9384, 0.7391, 0.8936, 0.7922, 0.8568, 0.8001, 0.8723, 0.9024, 0.3529, 0.9275, 0.4722, 0.9158, 0.4763, 0.8923, 0.3602, 0.09166, 0.7147, 0.1687, 0.821, 0.1535, 0.8296, 0.07468, 0.7186, 0.03673, 0.6183, 0.05403, 0.6176, 0.2498, 0.09269, 0.1451, 0.1797, 0.06927, 0.2926, 0.058, 0.282, 0.246, 0.07765, 0.6094, 1.0, 0.5724, 1.0, 0.5724, 0.5222, 0.6094, 0.5222, 0.9815, 0.5222, 0.9816, 0.6203, -0.05464, 0.4961, -0.05427, 0.5222, 0.2003, 1.0, 0.2003, 0.5222, 0.2457, 0.5222, 0.2543, 0.5222, 0.2543, 1.0, 0.7251, 0.9248, 0.6736, 0.9483, 0.6153, 0.9515, 0.6212, 0.9234, 0.683, 0.9205, 0.698, 0.9136, 0.8821, 1.0, 0.8821, 0.5222, 0.8906, 0.5222, 0.9276, 0.5222, 0.9276, 1.0, 0.199, 0.1951, 0.2799, 0.1381, 0.2971, 0.1227, 0.3057, 0.1316, 0.2098, 0.2012, 0.07383, 1.0, 0.1279, 0.332, 0.1598, 0.259, 0.108, 0.6779, 0.1193, 0.6779, 0.1193, 1.0, 0.9371, 0.5631, 0.9372, 0.4374, 0.9523, 0.4091, 0.9596, 0.5402, 0.527, 1.0, 0.473, 1.0, 0.473, 0.5222, 0.4815, 0.5222, 0.527, 0.5222, 0.9633, 0.5627, 0.9601, 0.4434, 0.9249, 0.3144, 0.9388, 0.3103, 0.9788, 0.5586, 0.2222, 0.9001, 0.2296, 0.8944, 0.3512, 0.9546, 0.5146, 0.9781, 0.5175, 0.9868, 0.0982, 0.6833, 0.09166, 0.7147, 0.05403, 0.6176, 0.04772, 0.5909, 0.06284, 0.5626, 0.2366, 0.8393, 0.1517, 0.7514, 0.1589, 0.742, 0.2777, 0.8429, 0.2734, 0.8539, 0.9633, 0.5627, 0.9182, 0.7339, 0.8911, 0.7332, 0.9371, 0.5697, 0.1002, 0.31, 0.07317, 0.3093, 0.1442, 0.1968, 0.1699, 0.205, 0.1382, 0.2903, 0.129, 0.3287, 0.1175, 0.326, 0.1266, 0.2876, 0.182, 0.2253, 0.1923, 0.2311, 0.1517, 0.7514, 0.118, 0.6752, 0.09498, 0.6431, 0.1046, 0.6361, 0.1276, 0.6682, 0.1589, 0.742, 0.7336, 0.876, 0.7201, 0.8619, 0.8131, 0.7852, 0.826, 0.793, 0.07635, 0.6977, 0.03781, 0.5703, 0.02174, 0.5293, 0.04487, 0.5153, 0.09459, 0.6777, 0.03672, 0.4373, 0.07317, 0.3093, 0.1002, 0.31, 0.06287, 0.4303, 0.8549, 0.8203, 0.8627, 0.8337, 0.6529, 0.9685, 0.6451, 0.9551, 0.3906, 0.5222, 0.3907, 0.6203, 0.4361, 0.6202, 0.4361, 0.5222, 0.4276, 0.5222, 0.9296, 0.668, 0.919, 0.7357, 0.8902, 0.7409, 0.9371, 0.5631, 0.9596, 0.5402, 0.1633, 0.5222, 0.1179, 0.5222, 0.118, 0.6203, 0.1633, 0.6202, 0.3439, 0.888, 0.4595, 0.9162, 0.4473, 0.9422, 0.463, 0.9343, 0.3269, 0.9101, 0.3429, 0.8998, 0.07248, 0.5278, 0.05831, 0.5327, 0.06287, 0.4303, 0.08239, 0.4294, 0.6065, 0.1217, 0.4956, 0.107, 0.5405, 0.08375, 0.5381, 0.07215, 0.6571, 0.1002, 0.6134, 0.1078, 0.8884, 0.2167, 0.9525, 0.3376, 0.9376, 0.3629, 0.8812, 0.2452, 0.5724, 1.0, 0.527, 1.0, 0.527, 0.5222, 0.5724, 0.5222, 0.6523, 0.9004, 0.7201, 0.8619, 0.7302, 0.873, 0.6538, 0.9153, 0.1442, 0.1968, 0.07009, 0.3146, 0.05705, 0.3089, 0.06927, 0.2926, 0.1451, 0.1797, 0.1559, 0.1894, 0.09498, 0.6431, 0.08413, 0.5605, 0.09529, 0.5565, 0.1046, 0.6361, 0.2001, 0.2459, 0.1696, 0.2709, 0.1598, 0.259, 0.2415, 0.1729, 0.1534, 1.0, 0.1193, 1.0, 0.8508, 0.191, 0.9506, 0.3371, 0.9324, 0.3571, 0.8389, 0.2153, 0.9232, 0.3162, 0.8542, 0.2045, 0.8706, 0.1977, 0.9407, 0.3144, 0.6382, 0.05987, 0.6052, 0.05082, 0.6133, 0.03539, 0.7396, 0.08613, 0.7275, 0.09864, 0.5071, 0.9367, 0.6752, 0.9203, 0.672, 0.9472, 0.4902, 0.9617, 0.818, 0.7747, 0.871, 0.7268, 0.8911, 0.729, 0.8336, 0.7894, 0.1105, 0.6663, 0.09806, 0.6748, 0.05835, 0.5328, 0.07248, 0.5278, 0.8418, 0.6856, 0.8593, 0.6593, 0.8815, 0.6267, 0.8943, 0.6354, 0.8721, 0.668, 0.8546, 0.6944, 0.3226, 0.9306, 0.4902, 0.9617, 0.4835, 0.9781, 0.3718, 0.9686, 0.2567, 0.9115, 0.2598, 0.8956, 0.2543, 0.6203, 0.2911, 0.6203, 0.2912, 0.5222, 0.2543, 0.5222, 0.2457, 0.5222, 0.2457, 0.6202, 0.5374, 1.0, 0.5171, 1.0, 0.5171, 0.6779, 0.5625, 0.6779, 0.5738, 0.6779, 0.5738, 1.0, 0.2003, 0.5222, 0.2003, 0.6202, 0.2457, 0.6203, 0.2457, 0.5222, 0.5094, 0.03652, 0.3586, 0.05368, 0.3544, 0.0401, 0.5097, 0.02206, 0.6261, 0.03436, 0.628, 0.05037, 0.8724, 0.3318, 0.8411, 0.258, 0.8483, 0.2486, 0.882, 0.3248, 0.2614, 0.1284, 0.1935, 0.1589, 0.1643, 0.1558, 0.2294, 0.1264, 0.6294, 0.09669, 0.7377, 0.1495, 0.7292, 0.1599, 0.6241, 0.1091, 0.4956, 0.107, 0.2444, 0.6779, 0.2444, 1.0, 0.1989, 1.0, 0.3441, 0.1133, 0.4983, 0.09174, 0.8452, 0.5222, 0.8452, 0.6203, 0.8906, 0.6202, 0.8906, 0.5222, 0.8821, 0.5222, 1.0, 1.0, 0.0, 1.0, 0.0, 0.0, 0.4276, 1.0, 0.4276, 0.5222, 0.4361, 0.5222, 0.473, 0.5222, 0.473, 1.0, 0.7778, 0.09994, 0.8792, 0.1944, 0.9499, 0.3136, 0.9407, 0.3144, 0.8706, 0.1977, 0.7704, 0.1056, 0.837, 0.2553, 0.8446, 0.2455, 0.9024, 0.3529, 0.8923, 0.3602, 0.9407, 0.3144, 0.9499, 0.3136, 0.9793, 0.5865, 0.9711, 0.5821, 0.976, 0.546, 0.5002, 0.05838, 0.671, 0.08033, 0.6717, 0.1004, 0.5522, 0.06825, 0.4993, 0.07976, 0.1105, 0.6663, 0.07248, 0.5278, 0.08417, 0.5237, 0.1233, 0.6622, 0.1411, 0.1629, 0.06066, 0.7224, 0.5198, 0.992, 0.9842, 0.5896, 0.8848, 0.1927, 0.4488, 0.01025, 0.7141, 0.8498, 0.7201, 0.8619, 0.6523, 0.9004, 0.6512, 0.8881, 0.3367, 1.0, 0.3367, 0.5222, 0.3821, 0.5222, 0.3821, 1.0, 0.9783, 0.4707, 0.9633, 0.5627, 0.9371, 0.5697, 0.9551, 0.4847, 0.2174, 0.09264, 0.3436, 0.02953, 0.4825, 0.004529, 0.5955, 0.01373, 0.6564, 0.02953, 0.7826, 0.09264, 0.863, 0.1623, 0.93, 0.2537, 0.958, 0.3101, 0.9929, 0.4468, 0.9929, 0.5532, 0.982, 0.6151, 0.9434, 0.7217, 0.8859, 0.8112, 0.8432, 0.8574, 0.7532, 0.9263, 0.6564, 0.9705, 0.5175, 0.9955, 0.4045, 0.9863, 0.3436, 0.9705, 0.2468, 0.9263, 0.1951, 0.8906, 0.1141, 0.8112, 0.05657, 0.7217, 0.018, 0.6151, 0.007082, 0.5532, 0.01206, 0.4122, 0.05657, 0.2783, 0.137, 0.1623, 0.3512, 0.9546, 0.2296, 0.8944, 0.1535, 0.8296, 0.1687, 0.821, 0.2434, 0.8834, 0.3609, 0.9401, 0.9438, 0.6783, 0.8756, 0.7961, 0.8001, 0.8723, 0.7922, 0.8568, 0.8429, 0.8086, 0.916, 0.6995, 0.9296, 0.668, 0.1192, 0.3146, 0.1869, 0.2148, 0.199, 0.1951, 0.2098, 0.2012, 0.1308, 0.3215, 0.3057, 0.1316, 0.2971, 0.1227, 0.3908, 0.09078, 0.3931, 0.1041, 0.024, 0.454, 0.02483, 0.5539, 0.01577, 0.5521, 0.06449, 0.282, 0.0711, 0.2885, 0.05624, 0.3217, 0.08239, 0.4294, 0.09545, 0.4328, 0.08417, 0.5237, 0.07248, 0.5278, 0.07244, 1.0, 0.07244, 0.5222, 0.1179, 0.5222, 0.1179, 1.0, 0.804, 0.7753, 0.8131, 0.7852, 0.7201, 0.8619, 0.7141, 0.8498, 0.09166, 0.7147, 0.0982, 0.6833, 0.1188, 0.7548, 0.1661, 0.789, 0.1687, 0.821, 0.7457, 1.0, 0.7457, 0.5222, 0.7543, 0.5222, 0.7997, 0.5222, 0.7997, 1.0, 0.2598, 0.8956, 0.1135, 0.7832, 0.1254, 0.7589, 0.2579, 0.8688, 0.3646, 0.05253, 0.5391, 0.02244, 0.5497, 0.04733, 0.5068, 0.0574, 0.3818, 0.07342, 0.2747, 0.07714, 0.3646, 0.05253, 0.3818, 0.07342, 0.297, 0.09235, 0.1254, 0.7589, 0.1135, 0.7832, 0.07635, 0.6977, 0.09459, 0.6777, 0.06287, 0.4303, 0.04487, 0.5153, 0.02174, 0.5293, 0.03672, 0.4373, 0.6261, 0.03436, 0.5097, 0.02206, 0.5147, 0.007385, 0.754, 0.07765, 0.7522, 0.08875, 0.9788, 0.5586, 0.9388, 0.3103, 0.9542, 0.3087, 0.9897, 0.5556, 0.3758, 0.07621, 0.3456, 0.06527, 0.4744, 0.03939, 0.5002, 0.05838, 0.8627, 0.8337, 0.8549, 0.8203, 0.9788, 0.5586, 0.9897, 0.5556, 0.9842, 0.5896, 0.9793, 0.5865, 0.9499, 0.3136, 0.8792, 0.1944, 0.8848, 0.1927, 0.3842, 0.07728, 0.5068, 0.0574, 0.5105, 0.07658, 0.3908, 0.09078, 0.6408, 0.9413, 0.6451, 0.9551, 0.4835, 0.9781, 0.4902, 0.9617, 0.4829, 1.0, 0.4375, 1.0, 0.4375, 0.6779, 0.4716, 0.6779, 0.4829, 0.6779, 0.4172, 1.0, 0.4172, 0.6779, 0.4262, 0.6779, 0.4375, 0.6779, 0.4375, 1.0, 0.4667, 0.9271, 0.3697, 0.8986, 0.3755, 0.8891, 0.4642, 0.915, 0.9542, 0.3087, 0.9388, 0.3103, 0.7665, 0.1032, 0.7522, 0.08875, 0.754, 0.07765, 0.7757, 0.7744, 0.7999, 0.7541, 0.8097, 0.766, 0.7585, 0.8271, 0.7222, 0.8425, 0.6647, 1.0, 0.6283, 1.0, 0.2808, 1.0, 0.2444, 1.0, 0.2444, 0.6779, 0.2556, 0.6779, 0.3011, 0.6779, 0.3011, 1.0, 0.04042, 0.4598, 0.03154, 0.392, 0.05777, 0.3787, 0.06284, 0.5626, 0.04772, 0.5909, 0.628, 0.05037, 0.791, 0.1194, 0.7865, 0.146, 0.745, 0.1313, 0.6312, 0.07724, 0.6094, 1.0, 0.6094, 0.5222, 0.6548, 0.5222, 0.6633, 0.5222, 0.6633, 1.0, 0.3441, 0.0479, 0.4778, 0.02229, 0.4744, 0.03939, 0.3456, 0.06527, 0.1664, 0.2106, 0.182, 0.2253, 0.129, 0.2732, 0.1089, 0.271, 0.1633, 1.0, 0.1179, 1.0, 0.1179, 0.5222, 0.1633, 0.5222, 0.2912, 0.5222, 0.2912, 0.6202, 0.3366, 0.6203, 0.3367, 0.5222, 0.8734, 0.7124, 0.818, 0.7747, 0.7984, 0.809, 0.8097, 0.766, 0.7999, 0.7541, 0.8418, 0.6856, 0.8555, 0.7406, 0.8618, 0.7097, 0.2868, 0.1118, 0.3818, 0.07342, 0.3908, 0.09078, 0.2971, 0.1227, 0.2799, 0.1381, 0.2698, 0.127, 0.5738, 1.0, 0.5738, 0.6779, 0.5828, 0.6779, 0.6193, 0.6779, 0.6283, 0.6779, 0.6283, 1.0, 0.608, 1.0, 0.1462, 0.7663, 0.1554, 0.7545, 0.2623, 0.8505, 0.2564, 0.8643, 0.918, 0.5938, 0.8747, 0.7077, 0.8626, 0.7049, 0.9057, 0.5945, 0.2734, 0.8539, 0.3268, 0.8899, 0.3269, 0.9101, 0.2177, 0.8545, 0.2227, 0.835, 0.5333, 0.07287, 0.5105, 0.07658, 0.508, 0.06178, 0.5305, 0.05816, 0.6312, 0.07724, 0.6294, 0.09669, 0.9161, 0.5592, 0.9042, 0.5598, 0.9047, 0.4435, 0.9159, 0.4395, 0.9372, 0.4374, 0.9371, 0.5631, 0.8848, 0.1927, 0.8792, 0.1944, 0.7778, 0.09994, 0.4795, 0.01341, 0.4493, 0.01566, 0.4488, 0.01025, 0.2598, 0.8956, 0.2517, 0.9162, 0.1325, 0.8057, 0.1436, 0.7964, 0.7997, 0.5222, 0.461, 0.9001, 0.4642, 0.915, 0.7912, 0.6202, 0.7997, 0.6202, 0.9176, 0.5706, 0.9326, 0.5703, 0.8893, 0.7112, 0.8747, 0.7077, 0.918, 0.5938, -0.3056, 1.0, 0.9829, 1.0, 0.09614, 0.5598, 0.09565, 0.4436, 0.8367, 0.5222, 0.7997, 0.5222, 0.7998, 0.6203, 0.8367, 0.6202, 0.8452, 0.6202, 0.8452, 0.5222, 0.8884, 0.4398, 0.8895, 0.4003, 0.9049, 0.4007, 0.9165, 0.5188, 0.5171, 0.6779, 0.5171, 1.0, 0.4829, 1.0, 0.6548, 0.5222, 0.6094, 0.5222, 0.6094, 0.6202, 0.6548, 0.6203, 0.8911, 0.7332, 0.9182, 0.7339, 0.8558, 0.8032, 0.8301, 0.795, 0.527, 0.5222, 0.4815, 0.5222, 0.4816, 0.6203, 0.527, 0.6202, 0.9371, 0.5631, 0.8911, 0.729, 0.871, 0.7268, 0.9161, 0.5592, 0.8389, 0.2153, 0.8269, 0.2307, 0.7377, 0.1495, 0.7436, 0.1357, 0.7646, 0.1448, 0.06393, 0.6202, 0.1179, 0.6202, 0.1179, 0.5222, 0.07244, 0.5222, 0.06393, 0.5222, 0.206, 0.8519, 0.2071, 0.8812, 0.1687, 0.821, 0.1661, 0.789, 0.7141, 0.8498, 0.7002, 0.6203, 0.7003, 0.5222, 0.6857, 0.8592, 0.707, 0.8387, 0.8747, 0.7077, 0.8892, 0.7113, 0.8301, 0.795, 0.8131, 0.7852, 0.7003, 0.5222, 0.7003, 0.6202, 0.4642, 0.915, 0.4613, 0.9001, 0.4907, 0.8943, 0.2222, 0.9001, 0.5175, 0.9868, 0.5198, 0.992, 0.06066, 0.7224, 0.06591, 0.7208, 0.3807, 1.0, 0.3466, 1.0, 0.7193, 0.1556, 0.787, 0.1976, 0.5071, 0.9367, 0.3701, 0.917, 0.3697, 0.8986, 0.5073, 0.925, 0.2912, 1.0, 0.2912, 0.5222, 0.3367, 0.5222, 0.3367, 1.0, 0.3439, 0.888, 0.3429, 0.8998, 0.2734, 0.8539, 0.2777, 0.8429, 0.3906, 0.6202, 0.3906, 0.5222, 0.3821, 0.5222, 0.3367, 0.5222, 0.3367, 0.6202, 0.6094, 0.5222, 0.5724, 0.5222, 0.5725, 0.6203, 0.6093, 0.6203, 0.9276, 0.6202, 0.9815, 0.6202, 0.9815, 0.5222, 0.9276, 0.5222, 0.7479, 0.919, 0.745, 0.9102, 0.8001, 0.8723, 0.8756, 0.7961, 0.8812, 0.8031, 0.9176, 0.5706, 0.9275, 0.4722, 0.9417, 0.4673, 0.9371, 0.5697, 0.03672, 0.4373, 0.0399, 0.5566, 0.03809, 0.5764, 0.02405, 0.5787, 0.05705, 0.3089, 0.07317, 0.3093, 0.174, 0.207, 0.2664, 0.124, 0.2799, 0.1381, 0.199, 0.1951, 0.1869, 0.2148, 0.9407, 0.3144, 0.976, 0.546, 0.9596, 0.5402, 0.9523, 0.4091, 0.9232, 0.3162, 0.9145, 0.3441, 0.9024, 0.3529, 0.8446, 0.2455, 0.8269, 0.2307, 0.8364, 0.2191, 0.03781, 0.5703, 0.07635, 0.6977, 0.1446, 0.7978, 0.1325, 0.8057, 0.06551, 0.7096, 0.02405, 0.5787, 0.0982, 0.6833, 0.06284, 0.5626, 0.08413, 0.5605, 0.08559, 0.6319, 0.118, 0.6752, 0.2579, 0.8688, 0.2623, 0.8505, 0.3697, 0.8986, 0.3679, 0.9132, 0.3462, 0.9153, 0.5095, 0.9615, 0.6153, 0.9515, 0.6409, 0.9384, 0.6496, 0.9538, 0.5146, 0.9781, 0.1481, 0.1762, 0.1571, 0.1914, 0.08402, 0.3005, 0.07036, 0.332, 0.05624, 0.3217, 0.0711, 0.2885, 0.5391, 0.02244, 0.628, 0.05037, 0.6312, 0.07724, 0.5497, 0.04733, 0.08007, 0.3869, 0.06027, 0.3905, 0.1089, 0.271, 0.129, 0.2732, 0.1175, 0.326, 0.4527, 0.9598, 0.5095, 0.9615, 0.5146, 0.9781, 0.3512, 0.9546, 0.3609, 0.9401, 0.2294, 0.1264, 0.1571, 0.1914, 0.1481, 0.1762, 0.2231, 0.1101, 0.3441, 0.0479, 0.3456, 0.06527, 0.6133, 0.03539, 0.6052, 0.05082, 0.4744, 0.03939, 0.4778, 0.02229, 0.1554, 0.7545, 0.1461, 0.7663, 0.09459, 0.6777, 0.1105, 0.6663, 0.1047, 0.3107, 0.1699, 0.205, 0.1869, 0.2148, 0.1192, 0.3146, 0.9024, 0.3529, 0.9146, 0.3442, 0.9416, 0.4672, 0.9275, 0.4722, 0.118, 0.6752, 0.1395, 0.7433, 0.1293, 0.7606, 0.0982, 0.6833, -0.05427, 1.0, 0.9815, 1.0, 0.9815, 0.5222, -0.05427, 0.5222, 0.6311, 0.08177, 0.745, 0.1313, 0.7377, 0.1495, 0.6294, 0.09669, 0.8555, 1.0, 0.8353, 1.0, 0.3098, 0.871, 0.1926, 0.7687, 0.892, 1.0, 0.6391, 0.9419, 0.756, 0.8912, 0.8454, 0.8094, 0.8549, 0.8203, 0.6451, 0.9551, 0.7665, 0.1032, 0.7585, 0.1152, 0.6223, 0.04808, 0.6261, 0.03436, 0.7522, 0.08875, 0.058, 0.718, 0.06551, 0.7096, 0.1325, 0.8057, 0.2567, 0.9115, 0.3811, 0.9634, 0.3753, 0.9768, 0.8906, 0.5222, 0.8907, 0.6203, 0.9275, 0.6203, 0.9276, 0.5222, 0.5146, 0.9781, 0.6496, 0.9538, 0.745, 0.9102, 0.7479, 0.919, 0.5175, 0.9868, 0.4744, 0.03939, 0.6052, 0.05082, 0.6736, 0.05169, 0.683, 0.07953, 0.5002, 0.05838, 0.08096, 0.2643, 0.1643, 0.1558, 0.1935, 0.1589, 0.1664, 0.2106, 0.1098, 0.2591, 0.1634, 0.6203, 0.2002, 0.6203, 0.2003, 0.5222, 0.1633, 0.5222, 0.6212, 0.9234, 0.6153, 0.9515, 0.5665, 0.9381, 0.4527, 0.9598, 0.463, 0.9343, 0.5072, 0.9298, 0.058, 0.718, 0.058, 0.282, 0.06927, 0.2926, 0.05705, 0.3089, 0.02405, 0.5787, 0.06551, 0.7096, 0.06591, 0.7208, 0.01577, 0.5521, 0.02483, 0.5539, 0.03673, 0.6183, 0.07468, 0.7186, 0.02483, 0.5539, 0.024, 0.454, 0.04042, 0.4598, 0.04772, 0.5909, 0.05403, 0.6176, 0.03673, 0.6183, 0.3128, 0.9017, 0.2071, 0.8812, 0.206, 0.8519, 0.3069, 0.8738, 0.2197, 0.1018, 0.2231, 0.1101, 0.1481, 0.1762, 0.0711, 0.2885, 0.06449, 0.282, 0.1435, 0.1681, 0.3821, 1.0, 0.3821, 0.5222, 0.3906, 0.5222, 0.4276, 0.5222, 0.4276, 1.0, 0.8269, 0.2307, 0.8446, 0.2455, 0.837, 0.2553, 0.7292, 0.1599, 0.7377, 0.1495, 0.7881, 0.8032, 0.7984, 0.809, 0.7277, 0.8532, 0.7195, 0.8447, 0.08239, 0.4294, 0.1192, 0.3146, 0.1308, 0.3215, 0.09545, 0.4328, 0.3697, 0.8986, 0.2623, 0.8505, 0.2708, 0.8401, 0.3488, 0.8881, 0.3755, 0.8891, 0.6561, 0.888, 0.691, 0.872, 0.7195, 0.8447, 0.7277, 0.8532, 0.6993, 0.8805, 0.6571, 0.8998, 0.3811, 0.9634, 0.4835, 0.9781, 0.6451, 0.9551, 0.6529, 0.9685, 0.3753, 0.9768, 0.04518, 0.7077, 0.1221, 0.8274, 0.2297, 0.9206, 0.3591, 0.9797, 0.5, 1.0, 0.6409, 0.9797, 0.7703, 0.9206, 0.8779, 0.8274, 0.9548, 0.7077, 0.9949, 0.5712, 0.9949, 0.4288, 0.9548, 0.2923, 0.8779, 0.1726, 0.7703, 0.07937, 0.6409, 0.02025, 0.5, 0.0, 0.3591, 0.02025, 0.2297, 0.07937, 0.1221, 0.1726, 0.04518, 0.2923, 0.005089, 0.4288, 0.005089, 0.5712, 0.4993, 0.07976, 0.5381, 0.07215, 0.5405, 0.08375, 0.3865, 0.1074, 0.381, 0.09697, 0.7003, 1.0, 0.7003, 0.5222, 0.7457, 0.5222, 0.7457, 1.0, 0.9376, 0.3629, 0.9525, 0.3376, 0.9523, 0.4091, 0.9372, 0.4374, 0.2177, 0.8545, 0.1661, 0.789, 0.1293, 0.7606, 0.1395, 0.7433, 0.2227, 0.835, 0.08193, 0.4014, 0.09375, 0.4007, 0.08223, 0.5192, 0.09529, 0.5565, 0.08413, 0.5605, 0.06284, 0.5626, 0.06027, 0.3905, 0.8812, 0.8031, 0.9793, 0.5865, 0.9842, 0.5896, 0.5198, 0.992, 0.5175, 0.9868, 0.7479, 0.919, 0.7052, 0.904, 0.6895, 0.8914, 0.7277, 0.8532, 0.7921, 0.8222, 0.818, 0.7747, 0.8336, 0.7894, 0.8107, 0.8299, 0.1923, 0.2311, 0.182, 0.2253, 0.1664, 0.2106, 0.1893, 0.1701, 0.2614, 0.1284, 0.2805, 0.1553, 0.7591, 0.1717, 0.7823, 0.1455, 0.7644, 0.1536, 0.8707, 0.2394, 0.8483, 0.2486, 0.8411, 0.258, 0.8099, 0.2337, 0.7591, 0.1717, 0.6561, 0.112, 0.6717, 0.1004, 0.671, 0.08033, 0.7823, 0.1455, 0.7052, 0.904, 0.671, 0.9197, 0.6717, 0.8996, 0.6895, 0.8914, 0.882, 0.3248, 0.8605, 0.2567, 0.8707, 0.2394, 0.9291, 0.3544, 0.9144, 0.3681, 0.9144, 0.3681, 0.9291, 0.3544, 0.9372, 0.4374, 0.9159, 0.4395, 0.6561, 0.888, 0.6717, 0.8996, 0.671, 0.9197, 0.6212, 0.9234, 0.4473, 0.9422, 0.4595, 0.9162, 0.4983, 0.9083, 0.3908, 0.09078, 0.5105, 0.07658, 0.5333, 0.07287, 0.5358, 0.08504, 0.509, 0.09, 0.3931, 0.1041, 0.6989, 1.0, 0.6559, 0.8867, 0.4983, 0.9083, 0.7444, 1.0, 0.1989, 1.0, 0.1534, 1.0, 0.2415, 0.1729, 0.3441, 0.1133, 0.9262, 1.0, 0.892, 1.0, 0.1926, 0.7687, 0.1394, 0.7093, 0.794, 0.1481, 0.683, 0.07953, 0.6736, 0.05169, 0.7275, 0.09864, 0.8472, 0.1149, 0.8481, 0.1446, 0.2805, 0.1553, 0.2614, 0.1284, 0.3758, 0.07621, 0.381, 0.09697, 0.3865, 0.1074, 0.3441, 0.0479, 0.2231, 0.1101, 0.2197, 0.1018, 0.4493, 0.01566, 0.4795, 0.01341, 0.4778, 0.02229, 0.9711, 0.5821, 0.9438, 0.6783, 0.9296, 0.668, 0.9596, 0.5402, 0.976, 0.546, 0.08193, 0.4014, 0.1175, 0.326, 0.129, 0.3287, 0.09375, 0.4007, 1.0, 1.0, 0.0, 1.0, 0.0, 0.0, 1.0, 1.0, 0.0, 1.0, 0.0, 0.0, 1.0, 1.0, 0.0, 1.0, 0.0, 0.0, 1.0, 1.0, 0.0, 1.0, 0.0, 0.0, 1.0, 1.0, 0.0, 1.0, 0.0, 0.0, 1.0, 1.0, 0.0, 1.0, 0.0, 0.0, 1.0, 1.0, 0.0, 1.0, 0.0, 0.0, 1.0, 1.0, 0.0, 1.0, 0.0, 0.0, 1.0, 1.0, 0.0, 1.0, 0.0, 0.0, 0.8864, 0.0, 0.9318, 0.0, 0.8864, 1.0, 0.7955, 0.0, 0.8409, 0.0, 0.1221, 0.8274, 0.7045, 0.0, 0.75, 0.0, 0.7045, 1.0, 0.75, 0.0, 0.7955, 0.0, 0.1221, 0.8274, 0.7045, 1.0, 0.06818, 0.0, 0.1136, 0.0, 0.06818, 1.0, 0.8409, 0.0, 0.8864, 0.0, 0.8864, 1.0, 0.9318, 0.0, 0.9773, 0.0, 0.04518, 0.2923, 0.8864, 1.0, 0.25, 0.0, 0.2955, 0.0, 0.25, 1.0, 0.02273, 0.0, 0.06818, 0.0, 0.06818, 1.0, 0.1136, 0.0, 0.1591, 0.0, 0.5, 0.0, 0.06818, 1.0, 0.4318, 0.0, 0.4773, 0.0, 0.4318, 1.0, 0.2045, 0.0, 0.25, 0.0, 0.25, 1.0, 0.2955, 0.0, 0.3409, 0.0, 0.9548, 0.2923, 0.25, 1.0, 0.3864, 0.0, 0.4318, 0.0, 0.4318, 1.0, 0.4773, 0.0, 0.5227, 0.0, 0.8779, 0.8274, 0.4318, 1.0, 0.5682, 0.0, 0.6136, 0.0, 0.6136, 1.0, 0.6136, 0.0, 0.6591, 0.0, 0.6409, 0.9797, 0.6136, 1.0, 0.6591, 0.0, 0.7045, 0.0, 0.7045, 1.0, 0.1411, 0.1629, 0.1435, 0.1681, 0.06449, 0.282, 0.01577, 0.5521, 0.06591, 0.7208, 0.06066, 0.7224, 0.1591, 0.0, 0.2045, 0.0, 0.5, 0.0, 0.3409, 0.0, 0.3864, 0.0, 0.9548, 0.2923, 0.5227, 0.0, 0.5682, 0.0, 0.8779, 0.8274, 1.0, 1.0, 0.0, 1.0, 0.0, 0.0, 0.8779, 0.8274, 0.6409, 0.9797, 0.1221, 0.8274, 0.04518, 0.2923, 0.5, 0.0, 0.9548, 0.2923, 0.9773, 0.0, 0.02273, 0.0, 0.04518, 0.2923, 1.0, 1.0, 0.0, 1.0, 0.0, 0.0, 1.0, 1.0, 0.0, 1.0, 0.0, 0.0, 1.0, 1.0, 0.0, 1.0, 0.0, 0.0, 1.0, 1.0, 0.0, 1.0, 0.0, 0.0, 1.0, 1.0, 0.0, 1.0, 0.0, 0.0, 1.0, 1.0, 0.0, 1.0, 0.0, 0.0, 1.0, 1.0, 0.0, 1.0, 0.0, 0.0, 1.0, 1.0, 0.0, 1.0, 0.0, 0.0, 1.0, 1.0, 0.0, 1.0, 0.0, 0.0, 1.0, 1.0, 0.0, 1.0, 0.0, 0.0, 1.0, 1.0, 0.0, 1.0, 0.0, 0.0, 0.3466, 1.0, 0.3011, 1.0, 0.6065, 0.1217, 0.6134, 0.1078, 0.7193, 0.1556])
me_mesh_032.materials.append(mat_blanco_plastico)
me_mesh_032.materials.append(mat_wenge)
me_mesh_032.update()
me_mesh_032.normals_split_custom_set([tuple(v) for v in zip(*[iter([-0.9595, 0.2817, 0.00396, -0.8484, 0.5294, -4.58e-08, -0.8443, 0.5269, -0.09768, -0.9533, 0.2866, -0.09578, -0.06336, 0.00883, -0.998, -0.1953, 0.05256, -0.9793, -0.2189, 0.1488, -0.9643, -0.183, 0.2031, -0.9619, -0.04021, 0.03728, -0.9985, 0.3203, 0.3513, -0.8798, 0.3777, 0.2477, -0.8922, 0.1456, 0.09853, -0.9844, 0.09421, 0.1777, -0.9796, 0.2262, 0.4262, -0.8759, 0.6172, -0.7317, -0.2894, 0.4092, -0.8654, -0.2894, 0.3691, -0.7874, -0.4937, 0.569, -0.6747, -0.4701, 0.2218, -0.4857, -0.8455, 0.0727, -0.5363, -0.8409, 0.04421, -0.3448, -0.9376, 0.2316, -0.2592, -0.9376, 0.4013, -0.3901, -0.8287, 0.3154, -0.4374, -0.8421, -0.1423, 0.9898, 0.00396, -0.1353, 0.9862, -0.09578, -0.3395, 0.9314, -0.1316, -0.4761, 0.8648, -0.1593, -0.4275, 0.904, 0.003968, -0.3423, -0.4206, -0.8402, -0.4399, -0.5496, -0.7102, -0.5548, -0.4401, -0.706, -0.6146, -0.3541, -0.7048, -0.3676, -0.193, -0.9098, -0.3551, -0.302, -0.8847, -0.0526, 0.1127, -0.9922, 0.04168, 0.08941, -0.9951, 0.1193, 0.03082, -0.9924, 0.1755, -0.06556, -0.9823, 0.148, -0.1708, -0.9741, 0.03217, -0.2238, -0.9741, -0.08057, -0.1899, -0.9785, -0.1427, -0.09652, -0.9851, -0.1529, -0.003764, -0.9882, -0.1273, 0.07553, -0.989, -0.1236, 0.9492, -0.2894, -0.3872, 0.8772, -0.2841, -0.3395, 0.9314, -0.1316, -0.1353, 0.9862, -0.09578, -0.1358, -0.3181, -0.9383, -0.2202, -0.5044, -0.835, -0.3569, -0.4189, -0.8349, -0.4932, -0.3245, -0.8071, -0.3093, -0.2596, -0.9148, 6.688e-09, 3.596e-09, 1.0, 6.688e-09, 3.596e-09, 1.0, 6.688e-09, 3.596e-09, 1.0, 6.688e-09, 3.596e-09, 1.0, 6.688e-09, 3.596e-09, 1.0, 6.688e-09, 3.596e-09, 1.0, 6.688e-09, 3.596e-09, 1.0, 6.688e-09, 3.596e-09, 1.0, 6.688e-09, 3.596e-09, 1.0, 6.688e-09, 3.596e-09, 1.0, 6.688e-09, 3.596e-09, 1.0, 6.688e-09, 3.596e-09, 1.0, 6.688e-09, 3.596e-09, 1.0, 6.688e-09, 3.596e-09, 1.0, 6.688e-09, 3.596e-09, 1.0, 6.688e-09, 3.596e-09, 1.0, 6.688e-09, 3.596e-09, 1.0, 6.688e-09, 3.596e-09, 1.0, 6.688e-09, 3.596e-09, 1.0, 6.688e-09, 3.596e-09, 1.0, 6.688e-09, 3.596e-09, 1.0, 6.688e-09, 3.596e-09, 1.0, -0.2074, -0.9773, -0.04255, -0.3315, -0.9405, -0.0747, -0.4492, -0.8914, -0.06091, -0.4364, -0.8741, -0.2132, -0.4245, -0.8029, -0.4185, -0.3281, -0.8645, -0.3808, -0.1608, -0.9107, -0.3804, -0.1659, -0.952, -0.2573, -0.2202, -0.5044, -0.835, -0.07408, -0.5547, -0.8288, -0.09968, -0.7676, -0.6331, -0.3016, -0.6918, -0.6561, 0.7302, 0.4527, -0.5118, 0.5636, 0.6542, -0.5044, 0.6057, 0.714, -0.3511, 0.7349, 0.5593, -0.3835, 0.8174, 0.4512, -0.3582, 0.8341, 0.5353, -0.1333, 0.9551, 0.2802, -0.09638, 0.934, 0.2823, -0.219, 0.8272, 0.5329, -0.1781, -0.8902, 0.2834, -0.3567, -0.7995, 0.2691, -0.5371, -0.83, 0.0151, -0.5576, -0.9363, 0.0805, -0.3418, -0.1077, -0.8919, -0.4393, 0.07051, -0.8954, -0.4397, 0.1902, -0.8527, -0.4866, 0.1614, -0.9527, -0.2576, -0.1087, -0.9522, -0.2856, -0.4399, -0.5496, -0.7102, -0.5177, -0.6449, -0.5622, -0.6609, -0.5444, -0.5166, -0.5548, -0.4401, -0.706, -0.8807, -0.04809, -0.4713, -0.8512, -0.232, -0.4708, -0.9236, -0.2509, -0.2898, -0.9544, -0.05544, -0.2932, 0.393, -0.8389, -0.3765, 0.4268, -0.8775, -0.2187, 0.3467, -0.9059, -0.243, 0.3167, -0.936, -0.154, 0.1281, -0.9761, -0.1757, 0.1102, -0.9464, -0.3035, 0.1129, -0.9071, -0.4056, -0.6721, -0.7362, -0.07886, -0.6813, -0.6884, -0.2489, -0.5966, -0.7693, -0.2284, -0.4364, -0.8741, -0.2132, -0.4492, -0.8914, -0.06091, -0.5154, -0.8567, -0.02146, -0.5154, -0.8567, -0.02146, 0.9838, 0.1414, -0.1104, 0.9952, -0.01744, -0.09661, 0.965, -0.07224, -0.252, 0.9639, 0.078, -0.2547, 0.934, 0.2823, -0.219, 0.9551, 0.2802, -0.09638, -0.1726, -0.006715, -0.985, -0.1749, -0.1316, -0.9757, -0.3551, -0.302, -0.8847, -0.3676, -0.193, -0.9098, -0.4215, -0.1074, -0.9005, -0.4661, 0.02208, -0.8845, -0.1418, 0.7109, -0.6888, -0.2594, 0.6791, -0.6867, -0.3459, 0.6215, -0.7029, -0.3582, 0.7372, -0.5729, -0.1326, 0.8353, -0.5335, 0.3549, -0.611, -0.7077, 0.4646, -0.5357, -0.7051, 0.5867, -0.5606, -0.5843, 0.4912, -0.6284, -0.6032, 0.3499, -0.7615, -0.5456, 0.4254, -0.8997, -0.09768, 0.161, -0.9823, -0.09586, 0.1614, -0.9527, -0.2576, 0.4092, -0.8654, -0.2894, -0.3455, -0.9258, -0.1532, -0.3673, -0.8642, -0.3439, -0.1087, -0.9522, -0.2856, -0.05735, -0.9905, -0.1252, -0.2018, -0.9684, -0.1465, -0.7112, 0.4869, -0.507, -0.5951, 0.3919, -0.7016, -0.6682, 0.2394, -0.7044, -0.7995, 0.2691, -0.5371, -0.09968, 0.7676, -0.6331, -0.3021, 0.7125, -0.6333, -0.3605, 0.8266, -0.4322, -0.1139, 0.8752, -0.4701, 0.4646, -0.5357, -0.7051, 0.5744, -0.4693, -0.6707, 0.6341, -0.3634, -0.6826, 0.7102, -0.4406, -0.5491, 0.5867, -0.5606, -0.5843, 0.9513, -0.2976, -0.08092, 0.8523, -0.517, -0.07886, 0.8573, -0.4753, -0.1975, 0.93, -0.2914, -0.2241, 0.4013, -0.3901, -0.8287, 0.4767, -0.3223, -0.8178, 0.6473, -0.4435, -0.6199, 0.5072, -0.5993, -0.6193, 0.3154, -0.4374, -0.8421, 0.9554, 0.00876, -0.2952, 0.895, -0.2761, -0.3503, 0.8431, -0.2599, -0.4708, 0.8824, -2.276e-07, -0.4705, -0.4597, 0.4281, -0.7781, -0.535, 0.3434, -0.7719, -0.6717, 0.3766, -0.638, -0.6028, 0.4583, -0.6531, -0.4825, 0.5845, -0.6523, -0.3797, 0.5072, -0.7736, -0.5136, -0.5761, -0.6359, -0.6345, -0.4697, -0.6139, -0.4932, -0.3245, -0.8071, -0.3569, -0.4189, -0.8349, 0.8484, 0.5294, 0.00322, 0.8698, 0.4842, -0.09463, 0.7951, 0.5934, -0.125, 0.6981, 0.7008, -0.1467, 0.6747, 0.738, 0.006452, -0.9632, -0.2689, -3.514e-09, -1.0, -2.228e-06, 0.00396, -0.994, -0.05617, -0.09438, -0.9602, -0.2615, -0.09793, 0.5636, 0.6542, -0.5044, 0.3666, 0.8026, -0.4705, 0.3976, 0.8706, -0.2897, 0.6057, 0.714, -0.3511, 0.7635, 0.002664, -0.6458, 0.6188, 0.02078, -0.7853, 0.5956, 0.1822, -0.7823, 0.7421, 0.2767, -0.6105, 0.7493, 0.1754, -0.6385, -0.535, 0.3434, -0.7719, -0.4597, 0.4281, -0.7781, -0.2924, 0.2984, -0.9086, -0.3439, 0.2167, -0.9137, -0.3982, 0.1176, -0.9097, -0.5868, 0.1784, -0.7898, 0.7635, 0.002664, -0.6458, 0.8824, -2.276e-07, -0.4705, 0.8431, -0.2599, -0.4708, 0.7391, -0.2281, -0.6338, 0.6758, 0.06594, -0.7341, 0.6454, 0.2365, -0.7263, 0.7928, 0.2645, -0.5491, 0.8656, 0.1031, -0.49, -0.4378, 0.8989, -0.01438, -0.177, 0.9828, -0.05278, -0.159, 0.9606, -0.2279, -0.3523, 0.9192, -0.1759, -0.4666, 0.8689, -0.1652, -0.2594, 0.6791, -0.6867, -0.1418, 0.7109, -0.6888, -0.02676, 0.747, -0.6643, -0.04687, 0.4558, -0.8888, -0.1497, 0.4117, -0.8989, 0.2063, -0.4485, -0.8696, 0.1088, -0.5055, -0.8559, 0.02728, -0.2048, -0.9784, 0.1244, -0.1552, -0.98, 0.287, -0.3739, -0.8819, -0.1529, -0.003764, -0.9882, -0.4107, 0.004929, -0.9117, -0.3982, 0.1176, -0.9097, -0.3439, 0.2167, -0.9137, -0.1273, 0.07553, -0.989, 0.9557, -0.2945, -1.515e-07, 0.8412, -0.5406, 0.00396, 0.8604, -0.4876, -0.148, 0.9435, -0.2909, -0.1588, 0.1251, 0.9894, -0.07386, 0.2811, 0.9574, -0.06561, 0.414, 0.9073, -0.0737, 0.4527, 0.87, -0.1953, 0.3345, 0.9217, -0.1963, 0.2101, 0.9478, -0.2399, 0.065, 0.9588, -0.2765, 0.9595, 0.2817, 0.00396, 0.9537, 0.293, -0.06723, 0.8698, 0.4842, -0.09463, 0.8484, 0.5294, 0.00322, 0.7391, -0.2281, -0.6338, 0.6473, -0.4435, -0.6199, 0.4767, -0.3223, -0.8178, 0.5694, -0.1789, -0.8024, 0.4275, 0.904, 0.003232, 0.4196, 0.9026, -0.09627, 0.1416, 0.9851, -0.09779, 0.1423, 0.9898, -7.746e-08, 0.6691, 0.4201, -0.613, 0.7421, 0.2767, -0.6105, 0.5956, 0.1822, -0.7823, 0.542, 0.3269, -0.7742, 0.4219, -0.2343, -0.8758, 0.4392, -0.1499, -0.8858, 0.6465, -0.2501, -0.7208, 0.6341, -0.3634, -0.6826, 0.5744, -0.4693, -0.6707, 0.3729, -0.3254, -0.869, -0.3423, -0.7992, -0.4941, -0.1077, -0.8919, -0.4393, -0.1087, -0.9522, -0.2856, -0.3673, -0.8642, -0.3439, 0.3243, 0.6318, -0.704, 0.4669, 0.5104, -0.7221, 0.3203, 0.3513, -0.8798, 0.2262, 0.4262, -0.8759, 0.1451, 0.4929, -0.8579, 0.2153, 0.7103, -0.6702, -0.3439, 0.2167, -0.9137, -0.2924, 0.2984, -0.9086, -0.1949, 0.3305, -0.9235, -0.0526, 0.1127, -0.9922, -0.1273, 0.07553, -0.989, 0.6549, -0.7557, 0.00396, 0.4275, -0.904, -5.622e-08, 0.4254, -0.8997, -0.09768, 0.647, -0.7565, -0.09578, 0.1416, 0.9851, -0.09779, 0.1362, 0.9474, -0.2897, -0.1236, 0.9492, -0.2894, -0.1353, 0.9862, -0.09578, -0.9595, 0.2817, 0.00396, -0.9533, 0.2866, -0.09578, -0.9918, 0.08304, -0.09687, -0.994, -0.05617, -0.09438, -1.0, -2.228e-06, 0.00396, 0.6341, -0.3634, -0.6826, 0.6465, -0.2501, -0.7208, 0.682, -0.1433, -0.7171, 0.8432, -0.1571, -0.5142, 0.7959, -0.2748, -0.5395, 0.7102, -0.4406, -0.5491, 0.6747, 0.738, 0.006452, 0.6981, 0.7008, -0.1467, 0.5995, 0.7905, -0.1252, 0.4196, 0.9026, -0.09627, 0.4275, 0.904, 0.003232, -0.6267, 0.6428, -0.4405, -0.721, 0.5399, -0.4344, -0.7828, 0.4397, -0.4403, -0.819, 0.5127, -0.2575, -0.6441, 0.7221, -0.2525, -0.4378, 0.8989, -0.01438, -0.4666, 0.8689, -0.1652, -0.6281, 0.7497, -0.2084, -0.6521, 0.7539, -0.08039, -0.6521, 0.7539, -0.08039, -0.6521, 0.7539, -0.08039, 0.1082, -0.8523, -0.5118, -0.134, -0.8329, -0.537, -0.09911, -0.6324, -0.7683, 0.08348, -0.7089, -0.7003, 0.1555, -0.9878, 0.003968, -0.1555, -0.9878, 0.0072, -0.2018, -0.9684, -0.1465, -0.05735, -0.9905, -0.1252, 0.161, -0.9823, -0.09586, 0.0727, -0.5363, -0.8409, -0.07408, -0.5547, -0.8288, -0.2202, -0.5044, -0.835, -0.1358, -0.3181, -0.9383, 0.04421, -0.3448, -0.9376, 0.1456, 0.09853, -0.9844, 0.3777, 0.2477, -0.8922, 0.3982, 0.1475, -0.9053, 0.4188, -0.01192, -0.908, 0.1666, -0.004305, -0.986, 0.3574, 0.7349, -0.5763, 0.3243, 0.6318, -0.704, 0.2153, 0.7103, -0.6702, 0.09094, 0.7595, -0.6441, 0.1319, 0.8332, -0.537, 0.7484, 0.5871, -0.3085, 0.6085, 0.7231, -0.3269, 0.6388, 0.7483, -0.1787, 0.8272, 0.5329, -0.1781, 0.7953, 0.4596, -0.3953, 0.0727, -0.5363, -0.8409, 0.2218, -0.4857, -0.8455, 0.3159, -0.6857, -0.6558, 0.105, -0.7476, -0.6558, -0.3021, 0.7125, -0.6333, -0.2299, 0.5417, -0.8085, -0.3797, 0.5072, -0.7736, -0.4825, 0.5845, -0.6523, -0.4666, 0.8689, -0.1652, -0.3523, 0.9192, -0.1759, -0.3241, 0.8374, -0.4401, -0.429, 0.7979, -0.4235, -0.5876, 0.7163, -0.3764, -0.6281, 0.7497, -0.2084, 0.6085, 0.7231, -0.3269, 0.429, 0.7979, -0.4235, 0.3241, 0.8374, -0.4401, 0.3345, 0.9217, -0.1963, 0.4527, 0.87, -0.1953, 0.6388, 0.7483, -0.1787, 0.6473, -0.4435, -0.6199, 0.7293, -0.4969, -0.4704, 0.569, -0.6747, -0.4701, 0.5072, -0.5993, -0.6193, 0.2702, 0.5967, -0.7556, 0.158, 0.5923, -0.7901, 0.03794, 0.5516, -0.8332, 0.1142, 0.7793, -0.6162, 0.3252, 0.7173, -0.6162, -0.06723, 0.5384, -0.84, -0.2299, 0.5417, -0.8085, -0.3021, 0.7125, -0.6333, -0.09968, 0.7676, -0.6331, 0.2316, -0.2592, -0.9376, 0.148, -0.1708, -0.9741, 0.1755, -0.06556, -0.9823, 0.3722, -0.1268, -0.9194, -0.5966, -0.7865, -0.1596, -0.6139, -0.7253, -0.3116, -0.3673, -0.8642, -0.3439, -0.3455, -0.9258, -0.1532, -0.4724, -0.8691, -0.1467, 0.2627, -0.7109, -0.6524, 0.3549, -0.611, -0.7077, 0.3499, -0.7615, -0.5456, 0.1082, -0.8523, -0.5118, 0.08348, -0.7089, -0.7003, -0.8443, 0.5269, -0.09768, -0.665, 0.7352, -0.1314, -0.6441, 0.7221, -0.2525, -0.819, 0.5127, -0.2575, 0.934, 0.2823, -0.219, 0.9639, 0.078, -0.2547, 0.8748, -0.02114, -0.484, 0.8656, 0.1031, -0.49, 0.7928, 0.2645, -0.5491, 0.8715, 0.2787, -0.4035, 0.1256, 0.8734, -0.4705, 0.1142, 0.7793, -0.6162, -0.09968, 0.7676, -0.6331, -0.1139, 0.8752, -0.4701, -0.9457, -0.3045, -0.1139, -0.9885, -0.07276, -0.1326, -0.9819, -0.007414, -0.1893, -0.9205, -0.06746, -0.3849, -0.8672, -0.2811, -0.411, -0.9205, -0.3107, -0.2368, -0.4399, -0.5496, -0.7102, -0.2596, -0.6228, -0.7381, -0.3249, -0.7511, -0.5748, -0.5177, -0.6449, -0.5622, 0.4275, -0.904, -5.622e-08, 0.1555, -0.9878, 0.003968, 0.161, -0.9823, -0.09586, 0.4254, -0.8997, -0.09768, 0.8431, -0.2599, -0.4708, 0.7293, -0.4969, -0.4704, 0.6473, -0.4435, -0.6199, 0.7391, -0.2281, -0.6338, -0.3797, 0.5072, -0.7736, -0.2299, 0.5417, -0.8085, -0.08805, 0.2976, -0.9506, -0.1949, 0.3305, -0.9235, -0.2924, 0.2984, -0.9086, -0.4597, 0.4281, -0.7781, 0.3241, 0.8374, -0.4401, 0.1376, 0.877, -0.4604, 0.2101, 0.9478, -0.2399, 0.3345, 0.9217, -0.1963, -0.6521, 0.7539, -0.08039, -0.6521, 0.7539, -0.08039, -0.6281, 0.7497, -0.2084, -0.7984, 0.5479, -0.2496, -0.822, 0.5571, -0.1185, -0.6521, 0.7539, -0.08039, -0.3569, -0.4189, -0.8349, -0.2202, -0.5044, -0.835, -0.3016, -0.6918, -0.6561, -0.5136, -0.5761, -0.6359, -0.2596, -0.6228, -0.7381, -0.4399, -0.5496, -0.7102, -0.3423, -0.4206, -0.8402, -0.1813, -0.4363, -0.8814, -0.6759, -0.2453, -0.695, -0.7255, -0.1369, -0.6744, -0.4215, -0.1074, -0.9005, -0.3676, -0.193, -0.9098, -0.6146, -0.3541, -0.7048, 0.7635, 0.002664, -0.6458, 0.7391, -0.2281, -0.6338, 0.5694, -0.1789, -0.8024, 0.6188, 0.02078, -0.7853, 0.5719, -0.7299, -0.3744, 0.393, -0.8389, -0.3765, 0.3499, -0.7615, -0.5456, 0.4912, -0.6284, -0.6032, 0.3666, 0.8026, -0.4705, 0.3252, 0.7173, -0.6162, 0.1142, 0.7793, -0.6162, 0.1256, 0.8734, -0.4705, 0.551, -0.8283, -0.1012, 0.4423, -0.8916, -0.09706, 0.3167, -0.936, -0.154, 0.3467, -0.9059, -0.243, 0.4268, -0.8775, -0.2187, 0.5045, -0.8419, -0.1915, 0.5956, 0.1822, -0.7823, 0.6188, 0.02078, -0.7853, 0.4191, 0.01753, -0.9078, 0.3693, 0.1045, -0.9234, 0.3264, 0.1942, -0.9251, 0.542, 0.3269, -0.7742, -0.9544, -0.05544, -0.2932, -0.9236, -0.2509, -0.2898, -0.9602, -0.2615, -0.09793, -0.994, -0.05617, -0.09438, -0.9918, 0.08304, -0.09687, -0.9541, 0.07859, -0.2889, 0.2812, -0.9577, -0.06038, 0.1323, -0.9852, -0.1088, 0.1281, -0.9761, -0.1757, 0.3167, -0.936, -0.154, 0.4423, -0.8916, -0.09706, 0.4445, -0.8951, -0.03436, -0.9533, 0.2866, -0.09578, -0.9164, 0.276, -0.2899, -0.9541, 0.07859, -0.2889, -0.9918, 0.08304, -0.09687, -0.6195, 0.004967, -0.785, -0.5868, 0.1784, -0.7898, -0.3982, 0.1176, -0.9097, -0.4107, 0.004929, -0.9117, -0.4329, -0.1034, -0.8955, -0.6116, -0.1574, -0.7754, -0.4364, -0.8741, -0.2132, -0.5966, -0.7693, -0.2284, -0.5731, -0.6969, -0.4312, -0.4245, -0.8029, -0.4185, -0.7112, 0.4869, -0.507, -0.6045, 0.6058, -0.5172, -0.4761, 0.5039, -0.7207, -0.5951, 0.3919, -0.7016, -0.8512, -0.232, -0.4708, -0.7748, -0.4814, -0.4097, -0.8131, -0.5081, -0.2841, -0.9236, -0.2509, -0.2898, -0.9885, -0.07276, -0.1326, -0.9931, 0.008876, -0.1168, -0.9931, 0.008876, -0.1168, -0.9435, 0.3062, -0.1269, -0.9345, 0.296, -0.1978, -0.9819, -0.007414, -0.1893, 0.7951, 0.5934, -0.125, 0.7349, 0.5593, -0.3835, 0.6057, 0.714, -0.3511, 0.5995, 0.7905, -0.1252, 0.6981, 0.7008, -0.1467, 0.8697, -0.4684, -0.1557, 0.8697, -0.4684, -0.1557, 0.8697, -0.4684, -0.1557, -0.4395, -0.8982, 0.006451, -0.4724, -0.8691, -0.1467, -0.3455, -0.9258, -0.1532, -0.2018, -0.9684, -0.1465, -0.1555, -0.9878, 0.0072, -0.1749, -0.1316, -0.9757, -0.1706, -0.2134, -0.9619, -0.09851, -0.2431, -0.965, -0.1813, -0.4363, -0.8814, -0.3423, -0.4206, -0.8402, -0.3551, -0.302, -0.8847, -0.6139, -0.7253, -0.3116, -0.5277, -0.7008, -0.48, -0.3423, -0.7992, -0.4941, -0.3673, -0.8642, -0.3439, -0.1813, -0.4363, -0.8814, -0.09851, -0.2431, -0.965, 0.02728, -0.2048, -0.9784, 0.1088, -0.5055, -0.8559, 0.008583, -0.4663, -0.8846, -0.83, 0.0151, -0.5576, -0.8069, -0.2632, -0.5288, -0.8672, -0.2811, -0.411, -0.9205, -0.06746, -0.3849, -0.9363, 0.0805, -0.3418, 0.3666, 0.8026, -0.4705, 0.1256, 0.8734, -0.4705, 0.1362, 0.9474, -0.2897, 0.3976, 0.8706, -0.2897, -0.04021, 0.03728, -0.9985, 0.0181, 0.03093, -0.9994, 0.03286, 0.0007035, -0.9995, 0.004714, -0.04328, -0.9991, -0.03384, -0.0441, -0.9985, -0.06336, 0.00883, -0.998, 0.7835, -0.5346, -0.3168, 0.7293, -0.4969, -0.4704, 0.8431, -0.2599, -0.4708, 0.895, -0.2761, -0.3503, -0.8553, -0.5181, 2.575e-08, -0.8452, -0.5181, -0.1314, -0.7053, -0.6908, -0.1594, -0.6747, -0.7381, 0.003226, -0.07408, -0.5547, -0.8288, 0.0727, -0.5363, -0.8409, 0.105, -0.7476, -0.6558, -0.09968, -0.7676, -0.6331, 7.665e-09, 0.0, 1.0, 7.665e-09, 0.0, 1.0, 7.665e-09, 0.0, 1.0, 7.665e-09, 0.0, 1.0, 7.665e-09, 0.0, 1.0, 7.665e-09, 0.0, 1.0, 7.665e-09, 0.0, 1.0, 7.665e-09, 0.0, 1.0, 7.665e-09, 0.0, 1.0, 7.665e-09, 0.0, 1.0, 7.665e-09, 0.0, 1.0, 7.665e-09, 0.0, 1.0, 7.665e-09, 0.0, 1.0, 7.665e-09, 0.0, 1.0, 7.665e-09, 0.0, 1.0, 7.665e-09, 0.0, 1.0, 7.665e-09, 0.0, 1.0, 7.665e-09, 0.0, 1.0, 7.665e-09, 0.0, 1.0, 7.665e-09, 0.0, 1.0, 7.665e-09, 0.0, 1.0, 7.665e-09, 0.0, 1.0, 7.665e-09, 0.0, 1.0, 7.665e-09, 0.0, 1.0, 7.665e-09, 0.0, 1.0, 7.665e-09, 0.0, 1.0, 7.665e-09, 0.0, 1.0, 7.665e-09, 0.0, 1.0, 7.665e-09, 0.0, 1.0, 0.3982, 0.1475, -0.9053, 0.3777, 0.2477, -0.8922, 0.3203, 0.3513, -0.8798, 0.4669, 0.5104, -0.7221, 0.5951, 0.3919, -0.7016, 0.6454, 0.2365, -0.7263, 0.2063, -0.4485, -0.8696, 0.287, -0.3739, -0.8819, 0.3729, -0.3254, -0.869, 0.5744, -0.4693, -0.6707, 0.4646, -0.5357, -0.7051, 0.3549, -0.611, -0.7077, 0.2627, -0.7109, -0.6524, -0.3605, 0.8266, -0.4322, -0.5298, 0.7362, -0.4211, -0.6267, 0.6428, -0.4405, -0.6441, 0.7221, -0.2525, -0.3872, 0.8772, -0.2841, -0.819, 0.5127, -0.2575, -0.7828, 0.4397, -0.4403, -0.843, 0.2588, -0.4715, -0.9164, 0.276, -0.2899, -0.04687, 0.4558, -0.8888, 0.03917, 0.4972, -0.8667, 0.01055, 0.1889, -0.9819, -0.09997, 0.1909, -0.9765, -0.2582, 0.4192, -0.8704, -0.1497, 0.4117, -0.8989, -0.1139, 0.8752, -0.4701, -0.1236, 0.9492, -0.2894, 0.1362, 0.9474, -0.2897, 0.1256, 0.8734, -0.4705, -0.4275, 0.904, 0.003968, -0.4761, 0.8648, -0.1593, -0.665, 0.7352, -0.1314, -0.6747, 0.7381, -6.601e-08, 0.6172, -0.7317, -0.2894, 0.569, -0.6747, -0.4701, 0.7293, -0.4969, -0.4704, 0.7835, -0.5346, -0.3168, 0.3243, 0.6318, -0.704, 0.3574, 0.7349, -0.5763, 0.5053, 0.6532, -0.564, 0.5973, 0.6022, -0.5297, 0.4669, 0.5104, -0.7221, 0.9999, -0.0133, 0.003968, 0.9845, -0.07383, -0.1593, 0.9916, 0.07869, -0.1022, 0.9537, 0.293, -0.06723, 0.9595, 0.2817, 0.00396, 0.542, 0.3269, -0.7742, 0.4007, 0.4899, -0.7742, 0.5067, 0.5848, -0.6335, 0.6691, 0.4201, -0.613, -0.5868, 0.1784, -0.7898, -0.6195, 0.004967, -0.785, -0.7554, -0.04864, -0.6535, -0.7462, 0.05845, -0.6632, -0.726, 0.2277, -0.6489, -0.535, 0.3434, -0.7719, -0.5868, 0.1784, -0.7898, -0.726, 0.2277, -0.6489, -0.6717, 0.3766, -0.638, 0.5067, 0.5848, -0.6335, 0.4007, 0.4899, -0.7742, 0.2702, 0.5967, -0.7556, 0.3252, 0.7173, -0.6162, -0.09968, 0.7676, -0.6331, 0.1142, 0.7793, -0.6162, 0.03794, 0.5516, -0.8332, -0.06723, 0.5384, -0.84, -0.4329, -0.1034, -0.8955, -0.4107, 0.004929, -0.9117, -0.1529, -0.003764, -0.9882, -0.1427, -0.09652, -0.9851, -0.4124, -0.2179, -0.8845, 0.04421, -0.3448, -0.9376, -0.1358, -0.3181, -0.9383, -0.08057, -0.1899, -0.9785, 0.03217, -0.2238, -0.9741, -0.7995, 0.2691, -0.5371, -0.6682, 0.2394, -0.7044, -0.7339, 0.01624, -0.6791, -0.83, 0.0151, -0.5576, 0.148, -0.1708, -0.9741, 0.2316, -0.2592, -0.9376, 0.04421, -0.3448, -0.9376, 0.03217, -0.2238, -0.9741, 0.004714, -0.04328, -0.9991, 0.02728, -0.2048, -0.9784, -0.09851, -0.2431, -0.965, -0.1706, -0.2134, -0.9619, -0.03384, -0.0441, -0.9985, -0.726, 0.2277, -0.6489, -0.7462, 0.05845, -0.6632, -0.8768, 0.07517, -0.4749, -0.843, 0.2588, -0.4715, 0.5694, -0.1789, -0.8024, 0.3722, -0.1268, -0.9194, 0.4191, 0.01753, -0.9078, 0.6188, 0.02078, -0.7853, -0.1352, -0.9906, -0.02096, -0.3471, -0.9349, 0.0739, -0.3315, -0.9405, -0.0747, -0.2074, -0.9773, -0.04255, -0.1352, -0.9906, -0.02096, -0.5154, -0.8567, -0.02146, -0.5154, -0.8567, -0.02146, -0.4492, -0.8914, -0.06091, -0.3315, -0.9405, -0.0747, -0.3471, -0.9349, 0.0739, 0.8824, -2.276e-07, -0.4705, 0.8468, 0.2362, -0.4765, 0.9407, 0.2083, -0.2678, 0.9554, 0.00876, -0.2952, -0.08057, -0.1899, -0.9785, -0.1358, -0.3181, -0.9383, -0.3093, -0.2596, -0.9148, -0.4124, -0.2179, -0.8845, -0.1427, -0.09652, -0.9851, 0.6972, -0.7157, -0.04222, 0.6435, -0.7612, -0.08056, 0.6702, -0.7118, -0.2102, 0.7944, -0.5731, -0.2013, 0.8573, -0.4753, -0.1975, 0.8523, -0.517, -0.07886, 0.6972, -0.7157, -0.04222, -0.988, -0.1421, -0.06038, -0.9931, 0.008876, -0.1168, -0.9931, 0.008876, -0.1168, -0.9885, -0.07276, -0.1326, -0.9457, -0.3045, -0.1139, -0.9513, -0.3, -0.07123, -0.02676, 0.747, -0.6643, -0.1418, 0.7109, -0.6888, -0.1326, 0.8353, -0.5335, 0.1319, 0.8332, -0.537, 0.09094, 0.7595, -0.6441, -0.6116, -0.1574, -0.7754, -0.4932, -0.3245, -0.8071, -0.6345, -0.4697, -0.6139, -0.673, -0.3645, -0.6436, -0.7338, -0.201, -0.6489, 0.6549, -0.7557, 0.00396, 0.647, -0.7565, -0.09578, 0.7861, -0.6053, -0.1252, 0.8604, -0.4876, -0.148, 0.8412, -0.5406, 0.00396, -0.4567, 0.1733, -0.8726, -0.4661, 0.02208, -0.8845, -0.7339, 0.01624, -0.6791, -0.6682, 0.2394, -0.7044, -0.5091, 0.6554, -0.5579, -0.5876, 0.7163, -0.3764, -0.429, 0.7979, -0.4235, -0.3582, 0.7372, -0.5729, -0.8484, 0.5294, -4.58e-08, -0.6747, 0.7381, -6.601e-08, -0.665, 0.7352, -0.1314, -0.8443, 0.5269, -0.09768, -0.9602, -0.2615, -0.09793, -0.9236, -0.2509, -0.2898, -0.8131, -0.5081, -0.2841, -0.8452, -0.5181, -0.1314, 0.393, -0.8389, -0.3765, 0.5719, -0.7299, -0.3744, 0.6494, -0.6406, -0.4098, 0.6702, -0.7118, -0.2102, 0.6435, -0.7612, -0.08056, 0.551, -0.8283, -0.1012, 0.5045, -0.8419, -0.1915, 0.4268, -0.8775, -0.2187, -0.6717, 0.3766, -0.638, -0.726, 0.2277, -0.6489, -0.843, 0.2588, -0.4715, -0.7828, 0.4397, -0.4403, -0.721, 0.5399, -0.4344, -0.6028, 0.4583, -0.6531, 0.4445, -0.8951, -0.03436, 0.4423, -0.8916, -0.09706, 0.551, -0.8283, -0.1012, 0.6435, -0.7612, -0.08056, 0.6972, -0.7157, -0.04222, 0.6972, -0.7157, -0.04222, 0.5939, -0.8045, -0.007262, 0.5067, 0.5848, -0.6335, 0.5636, 0.6542, -0.5044, 0.7302, 0.4527, -0.5118, 0.6691, 0.4201, -0.613, 0.1902, -0.8527, -0.4866, 0.3691, -0.7874, -0.4937, 0.4092, -0.8654, -0.2894, 0.1614, -0.9527, -0.2576, 0.7953, 0.4596, -0.3953, 0.8715, 0.2787, -0.4035, 0.7928, 0.2645, -0.5491, 0.6864, 0.4733, -0.5521, 0.7484, 0.5871, -0.3085, -0.8807, -0.04809, -0.4713, -0.8768, 0.07517, -0.4749, -0.7462, 0.05845, -0.6632, -0.7554, -0.04864, -0.6535, -0.7338, -0.201, -0.6489, -0.8512, -0.232, -0.4708, 0.1129, -0.9071, -0.4056, 0.1102, -0.9464, -0.3035, -0.1659, -0.952, -0.2573, -0.1608, -0.9107, -0.3804, -0.134, -0.8329, -0.537, 0.1082, -0.8523, -0.5118, -0.03384, -0.0441, -0.9985, -0.1706, -0.2134, -0.9619, -0.1749, -0.1316, -0.9757, -0.1726, -0.006715, -0.985, -0.1953, 0.05256, -0.9793, -0.06336, 0.00883, -0.998, 0.542, 0.3269, -0.7742, 0.3264, 0.1942, -0.9251, 0.2412, 0.2904, -0.926, 0.4007, 0.4899, -0.7742, 0.9537, 0.293, -0.06723, 0.9916, 0.07869, -0.1022, 0.9554, 0.00876, -0.2952, 0.9407, 0.2083, -0.2678, 0.8897, 0.3279, -0.3176, 0.07051, -0.8954, -0.4397, 0.105, -0.7476, -0.6558, 0.3159, -0.6857, -0.6558, 0.3691, -0.7874, -0.4937, 0.1902, -0.8527, -0.4866, -0.177, 0.9828, -0.05278, 0.1251, 0.9894, -0.07386, 0.065, 0.9588, -0.2765, -0.159, 0.9606, -0.2279, 0.8698, 0.4842, -0.09463, 0.9537, 0.293, -0.06723, 0.8897, 0.3279, -0.3176, 0.8174, 0.4512, -0.3582, 0.7349, 0.5593, -0.3835, 0.7951, 0.5934, -0.125, -0.1352, -0.9906, -0.02096, -0.2074, -0.9773, -0.04255, -0.1659, -0.952, -0.2573, 0.1102, -0.9464, -0.3035, 0.1281, -0.9761, -0.1757, 0.1323, -0.9852, -0.1088, -0.1352, -0.9906, -0.02096, 0.7861, -0.6053, -0.1252, 0.647, -0.7565, -0.09578, 0.6172, -0.7317, -0.2894, 0.7835, -0.5346, -0.3168, 0.3159, -0.6857, -0.6558, 0.2218, -0.4857, -0.8455, 0.3154, -0.4374, -0.8421, 0.5072, -0.5993, -0.6193, 0.161, -0.9823, -0.09586, -0.05735, -0.9905, -0.1252, -0.1087, -0.9522, -0.2856, 0.1614, -0.9527, -0.2576, 0.1082, -0.8523, -0.5118, 0.3499, -0.7615, -0.5456, 0.393, -0.8389, -0.3765, 0.1129, -0.9071, -0.4056, -0.5136, -0.5761, -0.6359, -0.6566, -0.6375, -0.403, -0.7748, -0.4814, -0.4097, -0.673, -0.3645, -0.6436, -0.6345, -0.4697, -0.6139, -0.3872, 0.8772, -0.2841, -0.6441, 0.7221, -0.2525, -0.665, 0.7352, -0.1314, -0.4761, 0.8648, -0.1593, -0.3395, 0.9314, -0.1316, 0.6864, 0.4733, -0.5521, 0.5951, 0.3919, -0.7016, 0.4669, 0.5104, -0.7221, 0.5973, 0.6022, -0.5297, 0.7835, -0.5346, -0.3168, 0.895, -0.2761, -0.3503, 0.9435, -0.2909, -0.1588, 0.8604, -0.4876, -0.148, 0.7861, -0.6053, -0.1252, 0.3691, -0.7874, -0.4937, 0.3159, -0.6857, -0.6558, 0.5072, -0.5993, -0.6193, 0.569, -0.6747, -0.4701, 0.9435, -0.2909, -0.1588, 0.895, -0.2761, -0.3503, 0.9554, 0.00876, -0.2952, 0.9916, 0.07869, -0.1022, 0.9845, -0.07383, -0.1593, 0.1456, 0.09853, -0.9844, 0.1666, -0.004305, -0.986, 0.03286, 0.0007035, -0.9995, 0.0181, 0.03093, -0.9994, 0.09421, 0.1777, -0.9796, -0.6721, -0.7362, -0.07886, -0.8276, -0.5555, -0.08086, -0.8004, -0.5455, -0.2486, -0.6813, -0.6884, -0.2489, 0.7635, 0.002664, -0.6458, 0.7493, 0.1754, -0.6385, 0.8468, 0.2362, -0.4765, 0.8824, -2.276e-07, -0.4705, -0.9632, -0.2689, -3.514e-09, -0.9602, -0.2615, -0.09793, -0.8452, -0.5181, -0.1314, -0.8553, -0.5181, 2.575e-08, 0.934, 0.2823, -0.219, 0.8715, 0.2787, -0.4035, 0.7953, 0.4596, -0.3953, 0.8272, 0.5329, -0.1781, -0.6139, -0.7253, -0.3116, -0.5966, -0.7865, -0.1596, -0.7053, -0.6908, -0.1594, -0.8452, -0.5181, -0.1314, -0.8131, -0.5081, -0.2841, 0.647, -0.7565, -0.09578, 0.4254, -0.8997, -0.09768, 0.4092, -0.8654, -0.2894, 0.6172, -0.7317, -0.2894, 0.3976, 0.8706, -0.2897, 0.1362, 0.9474, -0.2897, 0.1416, 0.9851, -0.09779, 0.4196, 0.9026, -0.09627, 0.1713, -0.1011, -0.98, 0.4219, -0.2343, -0.8758, 0.3729, -0.3254, -0.869, 0.287, -0.3739, -0.8819, 0.1244, -0.1552, -0.98, 0.07051, -0.8954, -0.4397, -0.1077, -0.8919, -0.4393, -0.09968, -0.7676, -0.6331, 0.105, -0.7476, -0.6558, -0.06723, 0.5384, -0.84, 0.03794, 0.5516, -0.8332, 0.158, 0.5923, -0.7901, 0.05347, 0.3139, -0.948, -0.08805, 0.2976, -0.9506, -0.2299, 0.5417, -0.8085, -0.4825, 0.5845, -0.6523, -0.6028, 0.4583, -0.6531, -0.721, 0.5399, -0.4344, -0.6267, 0.6428, -0.4405, -0.5298, 0.7362, -0.4211, -0.1813, -0.4363, -0.8814, 0.008583, -0.4663, -0.8846, 0.08348, -0.7089, -0.7003, -0.09911, -0.6324, -0.7683, -0.2596, -0.6228, -0.7381, -0.3016, -0.6918, -0.6561, -0.3423, -0.7992, -0.4941, -0.5277, -0.7008, -0.48, -0.6566, -0.6375, -0.403, -0.5136, -0.5761, -0.6359, 0.158, 0.5923, -0.7901, 0.2702, 0.5967, -0.7556, 0.4007, 0.4899, -0.7742, 0.2412, 0.2904, -0.926, 0.1502, 0.3288, -0.9324, 0.05347, 0.3139, -0.948, 0.3574, 0.7349, -0.5763, 0.1319, 0.8332, -0.537, 0.1376, 0.877, -0.4604, 0.3241, 0.8374, -0.4401, 0.429, 0.7979, -0.4235, 0.6691, 0.4201, -0.613, 0.7302, 0.4527, -0.5118, 0.8468, 0.2362, -0.4765, 0.7493, 0.1754, -0.6385, 0.7421, 0.2767, -0.6105, 0.6929, -0.03713, -0.7201, 0.682, -0.1433, -0.7171, 0.6465, -0.2501, -0.7208, 0.4392, -0.1499, -0.8858, 0.4188, -0.01192, -0.908, -0.3766, 0.3972, -0.8369, -0.4761, 0.5039, -0.7207, -0.3459, 0.6215, -0.7029, -0.2594, 0.6791, -0.6867, -0.1497, 0.4117, -0.8989, -0.2582, 0.4192, -0.8704, -0.6195, 0.004967, -0.785, -0.6116, -0.1574, -0.7754, -0.7338, -0.201, -0.6489, -0.7554, -0.04864, -0.6535, -0.1376, 0.877, -0.4604, -0.1326, 0.8353, -0.5335, -0.3582, 0.7372, -0.5729, -0.429, 0.7979, -0.4235, -0.3241, 0.8374, -0.4401, 0.6758, 0.06594, -0.7341, 0.6929, -0.03713, -0.7201, 0.4188, -0.01192, -0.908, 0.3982, 0.1475, -0.9053, 0.6454, 0.2365, -0.7263, -0.5951, 0.3919, -0.7016, -0.4761, 0.5039, -0.7207, -0.3766, 0.3972, -0.8369, -0.4198, 0.2849, -0.8618, -0.4567, 0.1733, -0.8726, -0.6682, 0.2394, -0.7044, -0.4215, -0.1074, -0.9005, -0.7255, -0.1369, -0.6744, -0.7339, 0.01624, -0.6791, -0.4661, 0.02208, -0.8845, 0.5636, 0.6542, -0.5044, 0.5067, 0.5848, -0.6335, 0.3252, 0.7173, -0.6162, 0.3666, 0.8026, -0.4705, -0.3021, 0.7125, -0.6333, -0.4825, 0.5845, -0.6523, -0.5298, 0.7362, -0.4211, -0.3605, 0.8266, -0.4322, -0.3423, -0.7992, -0.4941, -0.3016, -0.6918, -0.6561, -0.09968, -0.7676, -0.6331, -0.1077, -0.8919, -0.4393, 0.429, 0.7979, -0.4235, 0.6085, 0.7231, -0.3269, 0.5053, 0.6532, -0.564, 0.3574, 0.7349, -0.5763, -0.1423, 0.9898, 0.00396, 0.1423, 0.9898, -7.746e-08, 0.1416, 0.9851, -0.09779, -0.1353, 0.9862, -0.09578, -0.7338, -0.201, -0.6489, -0.673, -0.3645, -0.6436, -0.7748, -0.4814, -0.4097, -0.8512, -0.232, -0.4708, 0.743, 0.6438, -0.183, 0.8341, 0.5353, -0.1333, 0.8272, 0.5329, -0.1781, 0.6388, 0.7483, -0.1787, 0.6485, 0.7495, -0.1332, 0.5694, -0.1789, -0.8024, 0.4767, -0.3223, -0.8178, 0.4013, -0.3901, -0.8287, 0.2316, -0.2592, -0.9376, 0.3722, -0.1268, -0.9194, -0.3093, -0.2596, -0.9148, -0.4932, -0.3245, -0.8071, -0.6116, -0.1574, -0.7754, -0.4329, -0.1034, -0.8955, -0.4124, -0.2179, -0.8845, 0.04168, 0.08941, -0.9951, 0.1502, 0.3288, -0.9324, 0.2412, 0.2904, -0.926, 0.3264, 0.1942, -0.9251, 0.3693, 0.1045, -0.9234, 0.1193, 0.03082, -0.9924, 0.5995, 0.7905, -0.1252, 0.6057, 0.714, -0.3511, 0.3976, 0.8706, -0.2897, 0.4196, 0.9026, -0.09627, 0.4188, -0.01192, -0.908, 0.4392, -0.1499, -0.8858, 0.4219, -0.2343, -0.8758, 0.1713, -0.1011, -0.98, 0.1666, -0.004305, -0.986, -0.7339, 0.01624, -0.6791, -0.7255, -0.1369, -0.6744, -0.6759, -0.2453, -0.695, -0.8069, -0.2632, -0.5288, -0.83, 0.0151, -0.5576, -0.3459, 0.6215, -0.7029, -0.4761, 0.5039, -0.7207, -0.6045, 0.6058, -0.5172, -0.5091, 0.6554, -0.5579, -0.3582, 0.7372, -0.5729, -0.819, 0.5127, -0.2575, -0.9164, 0.276, -0.2899, -0.9533, 0.2866, -0.09578, -0.8443, 0.5269, -0.09768, 0.8432, -0.1571, -0.5142, 0.682, -0.1433, -0.7171, 0.6929, -0.03713, -0.7201, 0.6758, 0.06594, -0.7341, 0.8656, 0.1031, -0.49, 0.8748, -0.02114, -0.484, 0.04168, 0.08941, -0.9951, -0.0526, 0.1127, -0.9922, -0.1949, 0.3305, -0.9235, -0.08805, 0.2976, -0.9506, 0.05347, 0.3139, -0.948, 0.1502, 0.3288, -0.9324, 0.09421, 0.1777, -0.9796, 0.01055, 0.1889, -0.9819, 0.03917, 0.4972, -0.8667, 0.1451, 0.4929, -0.8579, 0.2262, 0.4262, -0.8759, 0.03917, 0.4972, -0.8667, -0.04687, 0.4558, -0.8888, -0.02676, 0.747, -0.6643, 0.09094, 0.7595, -0.6441, 0.2153, 0.7103, -0.6702, 0.1451, 0.4929, -0.8579, 0.6454, 0.2365, -0.7263, 0.5951, 0.3919, -0.7016, 0.6864, 0.4733, -0.5521, 0.7928, 0.2645, -0.5491, -0.2189, 0.1488, -0.9643, -0.4198, 0.2849, -0.8618, -0.3766, 0.3972, -0.8369, -0.2582, 0.4192, -0.8704, -0.09997, 0.1909, -0.9765, -0.183, 0.2031, -0.9619, -0.6747, -0.7381, 0.003226, -0.7053, -0.6908, -0.1594, -0.5966, -0.7865, -0.1596, -0.4724, -0.8691, -0.1467, -0.4395, -0.8982, 0.006451, -0.6566, -0.6375, -0.403, -0.5277, -0.7008, -0.48, -0.6139, -0.7253, -0.3116, -0.8131, -0.5081, -0.2841, -0.7748, -0.4814, -0.4097, 0.6702, -0.7118, -0.2102, 0.6494, -0.6406, -0.4098, 0.7192, -0.5434, -0.433, 0.7944, -0.5731, -0.2013, -0.1139, 0.8752, -0.4701, -0.3605, 0.8266, -0.4322, -0.3872, 0.8772, -0.2841, -0.1236, 0.9492, -0.2894, 0.8468, 0.2362, -0.4765, 0.7302, 0.4527, -0.5118, 0.8174, 0.4512, -0.3582, 0.8897, 0.3279, -0.3176, 0.9407, 0.2083, -0.2678, 0.93, -0.2914, -0.2241, 0.8573, -0.4753, -0.1975, 0.7944, -0.5731, -0.2013, 0.7192, -0.5434, -0.433, 0.7897, -0.4471, -0.4201, 0.874, -0.2678, -0.4054, 0.3693, 0.1045, -0.9234, 0.4191, 0.01753, -0.9078, 0.3722, -0.1268, -0.9194, 0.1755, -0.06556, -0.9823, 0.1193, 0.03082, -0.9924, -1.138e-08, 0.0, -1.0, -1.138e-08, 0.0, -1.0, -1.138e-08, 0.0, -1.0, -1.138e-08, 0.0, -1.0, -1.138e-08, 0.0, -1.0, -1.138e-08, 0.0, -1.0, -1.138e-08, 0.0, -1.0, -1.138e-08, 0.0, -1.0, -1.138e-08, 0.0, -1.0, -1.138e-08, 0.0, -1.0, -1.138e-08, 0.0, -1.0, -1.138e-08, 0.0, -1.0, -1.138e-08, 0.0, -1.0, -1.138e-08, 0.0, -1.0, -1.138e-08, 0.0, -1.0, -1.138e-08, 0.0, -1.0, -1.138e-08, 0.0, -1.0, -1.138e-08, 0.0, -1.0, -1.138e-08, 0.0, -1.0, -1.138e-08, 0.0, -1.0, -1.138e-08, 0.0, -1.0, -1.138e-08, 0.0, -1.0, -0.9363, 0.0805, -0.3418, -0.9205, -0.06746, -0.3849, -0.9819, -0.007414, -0.1893, -0.9345, 0.296, -0.1978, -0.8902, 0.2834, -0.3567, 0.9557, -0.2945, -1.515e-07, 0.9435, -0.2909, -0.1588, 0.9845, -0.07383, -0.1593, 0.9999, -0.0133, 0.003968, -0.3249, -0.7511, -0.5748, -0.2596, -0.6228, -0.7381, -0.09911, -0.6324, -0.7683, -0.134, -0.8329, -0.537, 0.6864, 0.4733, -0.5521, 0.5973, 0.6022, -0.5297, 0.5053, 0.6532, -0.564, 0.6085, 0.7231, -0.3269, 0.7484, 0.5871, -0.3085, -0.1376, 0.877, -0.4604, -0.159, 0.9606, -0.2279, 0.065, 0.9588, -0.2765, 0.2101, 0.9478, -0.2399, 0.1376, 0.877, -0.4604, 0.1319, 0.8332, -0.537, -0.1326, 0.8353, -0.5335, 0.1244, -0.1552, -0.98, 0.02728, -0.2048, -0.9784, 0.004714, -0.04328, -0.9991, 0.03286, 0.0007035, -0.9995, 0.1666, -0.004305, -0.986, 0.1713, -0.1011, -0.98, 0.7102, -0.4406, -0.5491, 0.7897, -0.4471, -0.4201, 0.7192, -0.5434, -0.433, 0.6494, -0.6406, -0.4098, 0.5719, -0.7299, -0.3744, 0.4912, -0.6284, -0.6032, 0.5867, -0.5606, -0.5843, -0.6281, 0.7497, -0.2084, -0.5876, 0.7163, -0.3764, -0.5091, 0.6554, -0.5579, -0.6045, 0.6058, -0.5172, -0.7112, 0.4869, -0.507, -0.7984, 0.5479, -0.2496, -0.8004, -0.5455, -0.2486, -0.7371, -0.4578, -0.4971, -0.6609, -0.5444, -0.5166, -0.5177, -0.6449, -0.5622, -0.5731, -0.6969, -0.4312, -0.5966, -0.7693, -0.2284, -0.6813, -0.6884, -0.2489, -0.8004, -0.5455, -0.2486, -0.9205, -0.3107, -0.2368, -0.8672, -0.2811, -0.411, -0.8069, -0.2632, -0.5288, -0.7371, -0.4578, -0.4971, 0.7102, -0.4406, -0.5491, 0.7959, -0.2748, -0.5395, 0.874, -0.2678, -0.4054, 0.7897, -0.4471, -0.4201, -0.4245, -0.8029, -0.4185, -0.5731, -0.6969, -0.4312, -0.5177, -0.6449, -0.5622, -0.3249, -0.7511, -0.5748, -0.3281, -0.8645, -0.3808, -0.3281, -0.8645, -0.3808, -0.3249, -0.7511, -0.5748, -0.134, -0.8329, -0.537, -0.1608, -0.9107, -0.3804, 0.93, -0.2914, -0.2241, 0.874, -0.2678, -0.4054, 0.7959, -0.2748, -0.5395, 0.8432, -0.1571, -0.5142, 0.8748, -0.02114, -0.484, 0.9639, 0.078, -0.2547, 0.965, -0.07224, -0.252, -0.843, 0.2588, -0.4715, -0.8768, 0.07517, -0.4749, -0.8807, -0.04809, -0.4713, -0.9544, -0.05544, -0.2932, -0.9541, 0.07859, -0.2889, -0.9164, 0.276, -0.2899, 0.9513, -0.2976, -0.08092, 0.93, -0.2914, -0.2241, 0.965, -0.07224, -0.252, 0.9952, -0.01744, -0.09661, -0.9435, 0.3062, -0.1269, -0.822, 0.5571, -0.1185, -0.7984, 0.5479, -0.2496, -0.9345, 0.296, -0.1978, 0.414, 0.9073, -0.0737, 0.6485, 0.7495, -0.1332, 0.6388, 0.7483, -0.1787, 0.4527, 0.87, -0.1953, -0.7371, -0.4578, -0.4971, -0.8069, -0.2632, -0.5288, -0.6759, -0.2453, -0.695, -0.6146, -0.3541, -0.7048, -0.5548, -0.4401, -0.706, -0.6609, -0.5444, -0.5166, -0.7984, 0.5479, -0.2496, -0.7112, 0.4869, -0.507, -0.7995, 0.2691, -0.5371, -0.8902, 0.2834, -0.3567, -0.9345, 0.296, -0.1978, -0.4567, 0.1733, -0.8726, -0.4198, 0.2849, -0.8618, -0.2189, 0.1488, -0.9643, -0.1953, 0.05256, -0.9793, -0.1726, -0.006715, -0.985, -0.4661, 0.02208, -0.8845, 0.1088, -0.5055, -0.8559, 0.2063, -0.4485, -0.8696, 0.2627, -0.7109, -0.6524, 0.08348, -0.7089, -0.7003, 0.008583, -0.4663, -0.8846, -0.1376, 0.877, -0.4604, -0.3241, 0.8374, -0.4401, -0.3523, 0.9192, -0.1759, -0.159, 0.9606, -0.2279, 0.9664, -0.2044, -0.1557, 0.9664, -0.2044, -0.1557, 0.9664, -0.2044, -0.1557, 0.9849, 0.07617, -0.1557, 0.9849, 0.07617, -0.1557, 0.9849, 0.07617, -0.1557, 0.9235, 0.3506, -0.1557, 0.9235, 0.3506, -0.1557, 0.9235, 0.3506, -0.1557, 0.7873, 0.5965, -0.1557, 0.7873, 0.5965, -0.1557, 0.7873, 0.5965, -0.1557, 0.5874, 0.7942, -0.1557, 0.5874, 0.7942, -0.1557, 0.5874, 0.7942, -0.1557, 0.3398, 0.9275, -0.1557, 0.3398, 0.9275, -0.1557, 0.3398, 0.9275, -0.1557, 0.06477, 0.9857, -0.1557, 0.06477, 0.9857, -0.1557, 0.06477, 0.9857, -0.1557, -0.2156, 0.964, -0.1557, -0.2156, 0.964, -0.1557, -0.2156, 0.964, -0.1557, -0.4784, 0.8642, -0.1557, -0.4784, 0.8642, -0.1557, -0.4784, 0.8642, -0.1557, 0.6549, 0.7557, 0.0, 0.3125, 0.9394, 0.1408, 0.4942, 0.5635, 0.662, 0.9361, 0.2942, 0.1925, 0.8581, 0.5074, 0.0795, 0.4942, 0.5635, 0.662, 0.9595, -0.2817, 0.0, 0.9843, 0.106, 0.1408, 0.732, -0.1559, 0.6632, 0.9843, 0.106, 0.1408, 0.9361, 0.2942, 0.1925, 0.4942, 0.5635, 0.662, 0.732, -0.1559, 0.6632, -0.4154, 0.9096, 0.0, -0.7247, 0.6745, 0.1408, -0.3073, 0.6836, 0.662, 0.8581, 0.5074, 0.0795, 0.6549, 0.7557, 0.0, 0.4942, 0.5635, 0.662, 0.3125, 0.9394, 0.1408, 0.1213, 0.9738, 0.1925, -0.3073, 0.6836, 0.662, 0.4942, 0.5635, 0.662, -1.0, -9.584e-09, 0.0, -0.9146, -0.379, 0.1408, -0.7495, 0.004485, 0.662, -0.1051, 0.9913, 0.0795, -0.4154, 0.9096, 0.0, -0.3073, 0.6836, 0.662, -0.7247, 0.6745, 0.1408, -0.8354, 0.5148, 0.1925, -0.7495, 0.004485, 0.662, -0.3073, 0.6836, 0.662, -0.4154, -0.9096, 0.0, -0.03518, -0.9894, 0.1408, -0.3154, -0.6799, 0.662, -0.9453, 0.3162, 0.0795, -1.0, -9.584e-09, 0.0, -0.7495, 0.004485, 0.662, -0.9146, -0.379, 0.1408, -0.8153, -0.546, 0.1925, -0.3154, -0.6799, 0.662, -0.7495, 0.004485, 0.662, -0.6804, -0.7285, 0.0795, -0.4154, -0.9096, 0.0, -0.3154, -0.6799, 0.662, -0.03518, -0.9894, 0.1408, 0.158, -0.9685, 0.1925, 0.431, -0.6167, 0.6588, -0.3154, -0.6799, 0.662, 0.3801, -0.9215, 0.0795, 0.6898, -0.7237, 0.02148, 0.431, -0.6167, 0.6588, 0.6898, -0.7237, 0.02148, 0.8528, -0.5215, 0.02674, 0.732, -0.1559, 0.6632, 0.431, -0.6167, 0.6588, 0.8528, -0.5215, 0.02674, 0.9595, -0.2817, 0.0, 0.732, -0.1559, 0.6632, -0.04021, 0.03728, -0.9985, -0.183, 0.2031, -0.9619, -0.09997, 0.1909, -0.9765, 0.01055, 0.1889, -0.9819, 0.09421, 0.1777, -0.9796, 0.0181, 0.03093, -0.9994, -0.8354, 0.5148, 0.1925, -0.9453, 0.3162, 0.0795, -0.7495, 0.004485, 0.662, -0.8153, -0.546, 0.1925, -0.6804, -0.7285, 0.0795, -0.3154, -0.6799, 0.662, 0.158, -0.9685, 0.1925, 0.3801, -0.9215, 0.0795, 0.431, -0.6167, 0.6588, -0.8697, 0.4684, -0.1557, -0.8697, 0.4684, -0.1557, -0.8697, 0.4684, -0.1557, 0.431, -0.6167, 0.6588, 0.732, -0.1559, 0.6632, 0.4942, 0.5635, 0.662, -0.3073, 0.6836, 0.662, -0.7495, 0.004485, 0.662, -0.3154, -0.6799, 0.662, 0.1213, 0.9738, 0.1925, -0.1051, 0.9913, 0.0795, -0.3073, 0.6836, 0.662, -0.9664, 0.2044, -0.1557, -0.9664, 0.2044, -0.1557, -0.9664, 0.2044, -0.1557, -0.9849, -0.07617, -0.1557, -0.9849, -0.07617, -0.1557, -0.9849, -0.07617, -0.1557, -0.9235, -0.3506, -0.1557, -0.9235, -0.3506, -0.1557, -0.9235, -0.3506, -0.1557, -0.7873, -0.5965, -0.1557, -0.7873, -0.5965, -0.1557, -0.7873, -0.5965, -0.1557, -0.5874, -0.7942, -0.1557, -0.5874, -0.7942, -0.1557, -0.5874, -0.7942, -0.1557, -0.3398, -0.9275, -0.1557, -0.3398, -0.9275, -0.1557, -0.3398, -0.9275, -0.1557, -0.06477, -0.9857, -0.1557, -0.06477, -0.9857, -0.1557, -0.06477, -0.9857, -0.1557, 0.2156, -0.964, -0.1557, 0.2156, -0.964, -0.1557, 0.2156, -0.964, -0.1557, 0.4784, -0.8642, -0.1557, 0.4784, -0.8642, -0.1557, 0.4784, -0.8642, -0.1557, 0.7025, -0.6944, -0.1557, 0.7025, -0.6944, -0.1557, 0.7025, -0.6944, -0.1557, -0.7025, 0.6944, -0.1557, -0.7025, 0.6944, -0.1557, -0.7025, 0.6944, -0.1557, -0.8276, -0.5555, -0.08086, -0.9513, -0.3, -0.07123, -0.9457, -0.3045, -0.1139, -0.9205, -0.3107, -0.2368, -0.8004, -0.5455, -0.2486])] * 3)])

# ---- objects
ob_object = bpy.data.objects.new('Object', me_mesh_032)
ob_smoke_detector = bpy.data.objects.new('Smoke detector', None)

# ---- transforms, parenting, visibility, modifiers, constraints
ob_object.parent = ob_smoke_detector
ob_object.location = (-0.004498, -0.009126, -0.02692)
ob_object.scale = (1.236, 1.236, 1.0)
ob_object.color = (0.8, 0.8, 0.8, 1.0)
ob_smoke_detector.location = (-0.1031, -0.001794, 2.992)
ob_smoke_detector.rotation_euler = (-1.629e-07, 0.0, 0.0)
ob_smoke_detector.color = (0.8, 0.8, 0.8, 1.0)

# ---- collection membership
col_collection.objects.link(ob_object)
col_collection.objects.link(ob_smoke_detector)

# ---- scene / render settings (as saved in the file)
scene.frame_start = 1; scene.frame_end = 250; scene.frame_set(1)
scene.render.engine = 'BLENDER_EEVEE_NEXT'
scene.render.fps = 30
scene.cycles.sampling_pattern = 'TABULATED_SOBOL'
scene.view_settings.view_transform = 'Filmic'
bpy.context.view_layer.update()

# ---- added for rendering (the .blend has no active camera and no usable light): camera, sun
cam_auto = bpy.data.cameras.new('AutoCamera')
cam_auto.lens = 50.0
cam_auto.sensor_width = 36.0
cam_auto.clip_end = 1000.0
ob_auto_camera = bpy.data.objects.new('AutoCamera', cam_auto)
scene.collection.objects.link(ob_auto_camera)
ob_auto_camera.location = (0.0774181, -0.232974, 3.11876)
ob_auto_camera.rotation_euler = (1.09748, -7.21219e-08, 0.694738)
scene.camera = ob_auto_camera
light_auto_sun = bpy.data.lights.new('AutoSun', 'SUN')
light_auto_sun.energy = 3.0
light_auto_sun.angle = 0.0523599
ob_auto_sun = bpy.data.objects.new('AutoSun', light_auto_sun)
scene.collection.objects.link(ob_auto_sun)
ob_auto_sun.rotation_euler = (0.872665, 0.174533, 0.523599)
bpy.context.view_layer.update()

